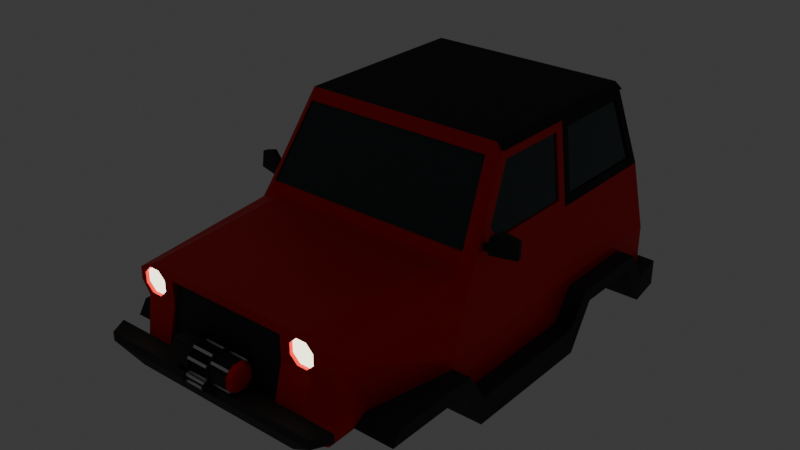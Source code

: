 # Source: Truck.blend  (saved by Blender 5.1.30; exported with 4.5.12 LTS)
import bpy
from mathutils import Matrix  # noqa: F401  (used for matrix-valued properties, if any)

bpy.ops.wm.read_factory_settings(use_empty=True)
scene = bpy.context.scene
scene.name = 'Scene'

# ---- collections
col_collection = bpy.data.collections.new('Collection'); scene.collection.children.link(col_collection)

# ---- materials (node trees are filled in below, after node groups)
mat_truck_body = bpy.data.materials.new('Truck body')
mat_truck_body.alpha_threshold = 0.0
mat_truck_body.use_backface_culling_lightprobe_volume = False
mat_truck_body.roughness = 0.5
mat_truck_body.line_color = (0.0, 0.0, 0.0, 1.0)
mat_truck_window = bpy.data.materials.new('Truck window')
mat_truck_skirt = bpy.data.materials.new('Truck skirt')
mat_truck_roof = bpy.data.materials.new('Truck Roof')
mat_light = bpy.data.materials.new('Light')
mat_back_light = bpy.data.materials.new('Back light')
mat_white_metal = bpy.data.materials.new('White Metal')
mat_rope = bpy.data.materials.new('Rope')

# ---- material node trees
mat_truck_body.use_nodes = True; mat_truck_body.node_tree.nodes.clear()
_N = mat_truck_body.node_tree.nodes; _L = mat_truck_body.node_tree.links
n0 = _N.new('ShaderNodeOutputMaterial'); n0.name = 'Material Output'; n0.location = (200, 100)
n1 = _N.new('ShaderNodeBsdfPrincipled'); n1.name = 'Principled BSDF'; n1.location = (-200, 100)
n1.inputs[0].default_value = (0.8, 0.004339, 0.006705, 1.0)
n1.inputs[1].default_value = 0.4
n1.inputs[3].default_value = 1.45
_L.new(n1.outputs[0], n0.inputs[0])
n0.is_active_output = True
mat_truck_window.use_nodes = True; mat_truck_window.node_tree.nodes.clear()
_N = mat_truck_window.node_tree.nodes; _L = mat_truck_window.node_tree.links
n0 = _N.new('ShaderNodeBsdfPrincipled'); n0.name = 'Principled BSDF'; n0.location = (-200, 100)
n0.inputs[0].default_value = (0.008014, 0.03101, 0.03501, 1.0)
n0.inputs[2].default_value = 0.0
n1 = _N.new('ShaderNodeOutputMaterial'); n1.name = 'Material Output'; n1.location = (200, 100)
_L.new(n0.outputs[0], n1.inputs[0])
n1.is_active_output = True
mat_truck_skirt.use_nodes = True; mat_truck_skirt.node_tree.nodes.clear()
_N = mat_truck_skirt.node_tree.nodes; _L = mat_truck_skirt.node_tree.links
n0 = _N.new('ShaderNodeBsdfPrincipled'); n0.name = 'Principled BSDF'; n0.location = (-200, 100)
n0.inputs[0].default_value = (0.02889, 0.02889, 0.02889, 1.0)
n0.inputs[2].default_value = 0.8
n1 = _N.new('ShaderNodeOutputMaterial'); n1.name = 'Material Output'; n1.location = (200, 100)
_L.new(n0.outputs[0], n1.inputs[0])
n1.is_active_output = True
mat_truck_roof.use_nodes = True; mat_truck_roof.node_tree.nodes.clear()
_N = mat_truck_roof.node_tree.nodes; _L = mat_truck_roof.node_tree.links
n0 = _N.new('ShaderNodeBsdfPrincipled'); n0.name = 'Principled BSDF'; n0.location = (-200, 100)
n0.inputs[0].default_value = (0.003936, 0.003936, 0.003936, 1.0)
n0.inputs[2].default_value = 0.75
n1 = _N.new('ShaderNodeOutputMaterial'); n1.name = 'Material Output'; n1.location = (200, 100)
_L.new(n0.outputs[0], n1.inputs[0])
n1.is_active_output = True
mat_light.use_nodes = True; mat_light.node_tree.nodes.clear()
_N = mat_light.node_tree.nodes; _L = mat_light.node_tree.links
n0 = _N.new('ShaderNodeBsdfPrincipled'); n0.name = 'Principled BSDF'; n0.location = (-200, 100)
n0.inputs[0].default_value = (1.0, 0.9647, 0.7011, 1.0)
n0.inputs[27].default_value = (1.0, 0.9647, 0.7011, 1.0)
n0.inputs[28].default_value = 3.0
n1 = _N.new('ShaderNodeOutputMaterial'); n1.name = 'Material Output'; n1.location = (200, 100)
_L.new(n0.outputs[0], n1.inputs[0])
n1.is_active_output = True
mat_back_light.use_nodes = True; mat_back_light.node_tree.nodes.clear()
_N = mat_back_light.node_tree.nodes; _L = mat_back_light.node_tree.links
n0 = _N.new('ShaderNodeBsdfPrincipled'); n0.name = 'Principled BSDF'; n0.location = (-200, 100)
n0.inputs[0].default_value = (0.2356, 0.002182, 0.0009379, 1.0)
n0.inputs[27].default_value = (0.402, 0.0, 0.0, 1.0)
n0.inputs[28].default_value = 2.5
n1 = _N.new('ShaderNodeOutputMaterial'); n1.name = 'Material Output'; n1.location = (200, 100)
_L.new(n0.outputs[0], n1.inputs[0])
n1.is_active_output = True
mat_white_metal.use_nodes = True; mat_white_metal.node_tree.nodes.clear()
_N = mat_white_metal.node_tree.nodes; _L = mat_white_metal.node_tree.links
n0 = _N.new('ShaderNodeBsdfPrincipled'); n0.name = 'Principled BSDF'; n0.location = (-200, 100)
n0.inputs[1].default_value = 1.0
n1 = _N.new('ShaderNodeOutputMaterial'); n1.name = 'Material Output'; n1.location = (200, 100)
_L.new(n0.outputs[0], n1.inputs[0])
n1.is_active_output = True
mat_rope.use_nodes = True; mat_rope.node_tree.nodes.clear()
_N = mat_rope.node_tree.nodes; _L = mat_rope.node_tree.links
n0 = _N.new('ShaderNodeBsdfPrincipled'); n0.name = 'Principled BSDF'; n0.location = (-200, 100)
n0.inputs[0].default_value = (0.0, 0.0, 0.0, 1.0)
n0.inputs[2].default_value = 0.8
n1 = _N.new('ShaderNodeOutputMaterial'); n1.name = 'Material Output'; n1.location = (200, 100)
n2 = _N.new('ShaderNodeTexWave'); n2.name = 'Wave Texture'; n2.location = (-748, 101)
n2.width = 160
n2.inputs[1].default_value = 10.0
n2.inputs[3].default_value = 0.0
n3 = _N.new('ShaderNodeBump'); n3.name = 'Bump'; n3.location = (-475, 51)
_L.new(n2.outputs[1], n3.inputs[3])
_L.new(n3.outputs[0], n0.inputs[5])
_L.new(n0.outputs[0], n1.inputs[0])
n1.is_active_output = True

# ---- world
world_world = bpy.data.worlds.new('World'); scene.world = world_world
world_world.use_nodes = True; world_world.node_tree.nodes.clear()
_N = world_world.node_tree.nodes; _L = world_world.node_tree.links
n0 = _N.new('ShaderNodeOutputWorld'); n0.name = 'World Output'; n0.location = (200, 100)
n1 = _N.new('ShaderNodeBackground'); n1.name = 'Background'; n1.location = (-200, 100)
n1.inputs[0].default_value = (0.05088, 0.05088, 0.05088, 1.0)
_L.new(n1.outputs[0], n0.inputs[0])
n0.is_active_output = True
world_world.color = (0.05088, 0.05088, 0.05088)
world_world.sun_shadow_jitter_overblur = 0.0

# ---- meshes
me_truck_body = bpy.data.meshes.new('Truck body')
me_truck_body.from_pydata([(0.75, 1.25, -0.3994), (0.5, -1.25, -0.1744), (0.5579, -0.03327, 0.7954), (0.7034, 1.25, 0.005646), (0.5, -1.25, -0.02435), (0.75, 0.4, -0.3994), (0.75, 1.1, -0.3994), (0.545, -1.125, -0.2494), (0.75, -0.4, -0.3994), (0.75, 0.95, -0.1494), (0.75, 0.55, -0.1494), (0.625, -0.95, -0.1494), (0.75, -0.55, -0.1494), (0.45, 0.4, -0.3994), (0.45, 1.1, -0.3994), (0.45, -1.125, -0.2494), (0.45, -0.4, -0.3994), (0.45, 0.95, -0.1494), (0.45, 0.55, -0.1494), (0.45, -0.95, -0.1494), (0.5601, -0.55, -0.1494), (0.75, 0.55, -0.02435), (0.75, -0.5, -0.02435), (0.75, 1.25, -0.2494), (0.0, 1.25, -0.3994), (0.0, -1.25, -0.1744), (0.0, 1.1, 0.8506), (0.0, 1.25, 0.3506), (0.0, -1.2, 0.3506), (0.0, -0.3, 0.3506), (0.0, 0.4, -0.3994), (0.0, -1.25, -0.02435), (0.0, 1.25, -0.07435), (0.0, -0.4, -0.3994), (0.0, -1.125, -0.2494), (0.0, 1.25, -0.2494), (0.75, -0.5, -0.07435), (0.75, 0.5, -0.07435), (0.75, 1.115, -0.2494), (0.75, 1.0, -0.07435), (0.75, 0.385, -0.2494), (0.75, -0.385, -0.2494), (0.65, -1.0, -0.07436), (0.8207, 1.321, -0.2494), (0.8207, 1.321, -0.3994), (0.5, -1.35, -0.02435), (0.5, -1.3, -0.1744), (0.0, -1.3, -0.1744), (0.85, 1.1, -0.3994), (0.85, -0.4, -0.3994), (0.85, 0.4, -0.3994), (0.625, -1.049, -0.1494), (0.85, 0.95, -0.1494), (0.85, 0.55, -0.1494), (0.85, -0.95, -0.1494), (0.85, -0.55, -0.1494), (0.85, 0.5, -0.07435), (0.0, 1.35, -0.2494), (0.0, 1.35, -0.3994), (0.0, -1.35, -0.02435), (0.85, -0.5, -0.07435), (0.85, 1.115, -0.2494), (0.85, 1.0, -0.07435), (0.85, 0.385, -0.2494), (0.85, -0.385, -0.2494), (0.85, -1.0, -0.07436), (0.85, -1.049, -0.1494), (0.65, -1.35, -0.02435), (0.7, -1.25, -0.02435), (0.65, -1.35, -0.07435), (0.7, -1.25, -0.07435), (0.65, -1.0, -0.02435), (0.625, -1.049, -0.02435), (0.545, -1.125, -0.02435), (0.35, -1.3, -0.1744), (0.35, -1.25, -0.1744), (0.45, -0.95, -0.2994), (0.0, -0.95, -0.2994), (-3.725e-09, -0.02572, 0.8078), (3.725e-09, -0.2743, 0.4001), (0.5289, -1.2, 0.1625), (0.475, -1.2, 0.3506), (0.575, -1.2, 0.2979), (0.5456, -0.3, 0.3506), (0.7051, -0.3546, 0.1982), (0.656, -0.1084, 0.4773), (0.6182, -0.2743, 0.4001), (0.6504, -0.316, 0.3206), (0.6447, -0.9996, 0.1687), (0.0, -1.2, 0.2996), (0.575, -1.2, 0.2302), (0.6244, -1.1, 0.1656), (0.5, -1.35, -0.07435), (0.0, -1.35, -0.07435), (0.0, 1.113, 0.8078), (0.6138, 1.076, 0.7583), (0.0, 0.55, 0.8506), (0.585, 1.1, 0.8506), (0.6676, 1.183, 0.4001), (0.6676, 0.577, 0.4001), (0.585, 0.55, 0.8506), (0.6064, 0.03175, 0.8078), (0.6138, 0.5953, 0.7583), (0.6164, 0.5478, 0.8078), (0.6164, 1.123, 0.8078), (0.0, 1.123, 0.8078), (0.5631, 1.127, 0.7599), (0.6173, 1.236, 0.3985), (0.6064, 1.113, 0.8078), (0.675, 1.25, 0.3506), (-3.725e-09, 1.127, 0.7599), (3.725e-09, 1.236, 0.3985), (0.6676, -0.06586, 0.4001), (0.6676, 0.4768, 0.4001), (0.6064, 0.5478, 0.8078), (-3.5e-09, -0.03323, 0.7955), (-1.863e-09, 0.01928, 0.8506), (0.585, 0.01928, 0.8506), (0.6508, -0.2685, 0.3849), (0.5916, -0.00873, 0.8078), (0.5571, -0.02572, 0.8078), (0.675, -0.2521, 0.3506), (0.675, 0.5244, 0.3506), (0.675, -0.09555, 0.3506), (0.6558, -0.1659, 0.4784), (0.6138, 0.4952, 0.7583), (0.6138, 0.06022, 0.7583), (0.6164, 0.03175, 0.8078), (0.0, 1.25, 0.1919), (0.7051, 0.5347, 0.2002), (0.6705, 1.25, 0.1702), (0.6038, 1.076, 0.7583), (0.6576, 1.183, 0.4001), (0.6576, 0.577, 0.4001), (0.6038, 0.5953, 0.7583), (0.6038, 0.06022, 0.7583), (0.6038, 0.4952, 0.7583), (0.6576, 0.4768, 0.4001), (0.6576, -0.06586, 0.4001), (0.646, -0.1084, 0.4773), (-3.5e-09, -0.02323, 0.7955), (3.725e-09, -0.2643, 0.4001), (0.5579, -0.02327, 0.7954), (0.6182, -0.2643, 0.4001), (3.725e-09, 1.226, 0.3985), (-3.725e-09, 1.117, 0.7599), (0.5631, 1.117, 0.7599), (0.6173, 1.226, 0.3985), (0.35, -1.2, 0.2989), (0.35, -1.2, 0.1653), (0.35, -1.25, -0.02435), (0.35, -1.215, -0.02435), (0.0, -1.215, -0.02435), (0.35, -1.17, 0.2989), (0.0, -1.17, 0.2996), (0.35, -1.35, -0.02435), (0.3485, -1.35, -0.07435), (0.5037, -1.2, 0.3199), (0.4463, -1.2, 0.3199), (0.4057, -1.2, 0.2793), (0.4057, -1.2, 0.2219), (0.4463, -1.2, 0.1814), (0.5037, -1.2, 0.1814), (0.5443, -1.2, 0.2219), (0.5443, -1.2, 0.2793), (0.475, -1.195, 0.2849), (0.4407, -1.195, 0.2506), (0.475, -1.195, 0.2164), (0.5093, -1.195, 0.2506), (0.4463, -1.18, 0.3199), (0.5037, -1.18, 0.3199), (0.4057, -1.18, 0.2793), (0.4057, -1.18, 0.2219), (0.4463, -1.18, 0.1814), (0.5037, -1.18, 0.1814), (0.5443, -1.18, 0.2219), (0.5443, -1.18, 0.2793), (0.6946, -0.1738, 0.3848), (0.6946, -0.1738, 0.4328), (0.6895, -0.1545, 0.3848), (0.6895, -0.1545, 0.4328), (0.6645, -0.1593, 0.4204), (0.6694, -0.1793, 0.3881), (0.6694, -0.1593, 0.3881), (0.6645, -0.1793, 0.4204), (0.6977, -0.142, 0.3856), (0.6972, -0.1835, 0.3744), (0.8209, -0.109, 0.4577), (0.8209, -0.109, 0.3856), (0.8421, -0.1447, 0.3744), (0.8395, -0.135, 0.4657), (0.6977, -0.142, 0.4524), (0.7433, -0.1298, 0.4859), (0.7473, -0.1515, 0.4984), (0.6946, -0.1738, 0.4582), (0.8318, -0.106, 0.4657), (0.8318, -0.106, 0.3744), (0.6869, -0.1449, 0.3744), (0.6869, -0.1449, 0.4582), (0.7416, -0.1302, 0.4984), (0.8222, -0.1138, 0.4577), (0.8222, -0.1138, 0.3856), (0.699, -0.1468, 0.3856), (0.699, -0.1468, 0.4524), (0.7446, -0.1346, 0.4859), (0.7051, 1.25, 0.2002), (0.75, 1.25, -0.02435), (0.5699, 1.25, 0.1702), (0.5699, 1.25, 0.005646), (0.225, 1.25, 0.196), (0.225, 1.25, -0.07435), (0.628, 1.245, 0.0879), (0.5699, 1.23, 0.1702), (0.5699, 1.23, 0.005646), (0.6705, 1.23, 0.1702), (0.7034, 1.23, 0.005646)], [], [(130, 3, 215, 214), (13, 5, 8, 16), (24, 14, 13, 30), (8, 12, 20, 16), (6, 9, 17, 14), (14, 17, 18, 13), (16, 20, 19, 76), (9, 10, 18, 17), (10, 5, 13, 18), (11, 51, 7), (12, 11, 19, 20), (33, 30, 13, 16), (38, 39, 62, 61), (36, 41, 40, 37), (23, 35, 32, 210), (16, 76, 77, 33), (11, 12, 55, 54), (2, 115, 140, 142), (7, 51, 72, 73), (8, 5, 50, 49), (6, 0, 44, 48), (23, 38, 61, 43), (24, 35, 57, 58), (42, 51, 66, 65), (4, 150, 155, 45), (58, 57, 43, 44), (62, 56, 53, 52), (46, 92, 156, 74), (55, 60, 65, 54), (60, 55, 49, 64), (64, 49, 50, 63), (63, 50, 53, 56), (54, 65, 66), (1, 7, 73, 4), (52, 48, 61, 62), (61, 48, 44, 43), (12, 8, 49, 55), (39, 37, 56, 62), (9, 6, 48, 52), (37, 40, 63, 56), (10, 9, 52, 53), (35, 23, 43, 57), (40, 41, 64, 63), (5, 10, 53, 50), (0, 24, 58, 44), (41, 36, 60, 64), (25, 75, 74, 47), (36, 42, 65, 60), (11, 54, 66, 51), (4, 45, 67, 68), (68, 67, 69, 70), (1, 4, 68, 70), (45, 92, 69, 67), (46, 1, 70, 69), (72, 51, 42, 71), (71, 42, 36, 22), (1, 75, 15, 7), (15, 75, 25, 34), (74, 75, 1, 46), (76, 19, 15), (77, 76, 15, 34), (7, 15, 19, 11), (83, 87, 86), (83, 81, 82, 87), (87, 82, 88, 84), (83, 29, 28, 81), (22, 84, 88), (4, 80, 149, 150), (86, 79, 29, 83), (73, 80, 4), (88, 82, 90, 91), (148, 89, 154, 153), (71, 88, 91, 72), (72, 91, 73), (31, 150, 151, 152), (91, 90, 80), (69, 92, 46), (93, 156, 155, 59), (106, 107, 147, 146), (97, 26, 96, 100), (109, 122, 129, 205), (122, 123, 84, 129), (98, 95, 131, 132), (103, 104, 97, 100), (114, 108, 104, 103), (94, 26, 105), (104, 105, 26, 97), (108, 94, 105, 104), (95, 98, 109, 108), (98, 99, 122, 109), (102, 95, 108, 114), (99, 102, 114, 122), (107, 106, 108, 109), (111, 107, 109, 27), (106, 110, 94, 108), (102, 99, 133, 134), (119, 120, 2), (2, 86, 118, 119), (119, 118, 124, 101), (86, 87, 118), (87, 84, 118), (121, 123, 183, 182), (117, 119, 101), (78, 120, 117, 116), (2, 120, 78, 115), (121, 84, 123), (118, 84, 121, 124), (120, 119, 117), (113, 112, 123, 122), (125, 113, 122, 114), (85, 126, 101, 124), (112, 85, 124, 123), (126, 125, 114, 101), (103, 100, 117, 127), (114, 103, 127, 101), (101, 127, 117), (117, 100, 96, 116), (113, 125, 136, 137), (205, 209, 109), (129, 84, 22, 21), (205, 129, 21, 206), (37, 39, 206, 21), (21, 22, 36, 37), (206, 39, 38, 23), (88, 71, 22), (73, 91, 80), (132, 131, 134, 133), (139, 138, 137), (137, 136, 135, 139), (125, 126, 135, 136), (126, 85, 139, 135), (99, 98, 132, 133), (85, 112, 138, 139), (112, 113, 137, 138), (95, 102, 134, 131), (143, 142, 140, 141), (86, 2, 142, 143), (79, 86, 143, 141), (144, 145, 146, 147), (107, 111, 144, 147), (110, 106, 146, 145), (24, 0, 6, 14), (82, 81, 157), (150, 149, 151), (149, 153, 151), (151, 153, 154, 152), (81, 28, 89, 148), (153, 149, 148), (155, 150, 31, 59), (155, 156, 92, 45), (74, 156, 93, 47), (164, 82, 157), (90, 82, 164, 163), (80, 90, 163, 162), (161, 160, 149), (158, 148, 159), (148, 149, 160, 159), (161, 149, 80, 162), (157, 81, 158), (81, 148, 158), (162, 163, 175, 174), (165, 166, 167, 168), (160, 161, 173, 172), (158, 159, 171, 169), (163, 164, 176, 175), (161, 162, 174, 173), (159, 160, 172, 171), (157, 158, 169, 170), (164, 157, 170, 176), (165, 170, 169), (166, 165, 169, 171), (166, 171, 172), (167, 166, 172, 173), (167, 173, 174), (168, 167, 174, 175), (168, 175, 176), (165, 168, 176, 170), (177, 179, 197, 186), (177, 178, 184, 182), (180, 181, 184, 178), (182, 183, 179, 177), (183, 181, 180, 179), (183, 123, 181), (124, 181, 123), (181, 124, 184), (124, 121, 184), (182, 184, 121), (196, 195, 190, 189), (186, 197, 196, 189), (198, 194, 193, 199), (192, 187, 200, 204), (179, 180, 198, 197), (199, 193, 190, 195), (180, 178, 194, 198), (193, 194, 190), (178, 177, 186, 194), (190, 194, 186, 189), (188, 187, 195, 196), (191, 185, 197, 198), (185, 188, 196, 197), (192, 191, 198, 199), (187, 192, 199, 195), (202, 203, 200, 201), (188, 185, 202, 201), (187, 188, 201, 200), (191, 192, 204, 203), (185, 191, 203, 202), (200, 203, 204), (3, 130, 205, 206), (32, 128, 209, 210), (210, 209, 207, 208), (208, 3, 206, 210), (207, 209, 205, 130), (109, 209, 128, 27), (210, 206, 23), (208, 207, 212, 213), (207, 130, 214, 212), (3, 208, 213, 215), (211, 213, 212), (211, 214, 215), (211, 215, 213), (211, 212, 214)])
me_truck_body.polygons.foreach_set('material_index', [0, 2, 2, 2, 2, 2, 2, 2, 2, 2, 2, 2, 2, 0, 0, 2, 2, 0, 0, 2, 2, 2, 0, 2, 2, 2, 2, 2, 2, 2, 2, 2, 2, 0, 2, 2, 2, 2, 2, 2, 2, 2, 2, 2, 2, 2, 2, 2, 2, 2, 2, 2, 2, 2, 0, 0, 2, 2, 2, 2, 2, 2, 0, 0, 0, 0, 0, 0, 0, 0, 0, 0, 0, 0, 2, 0, 2, 2, 3, 3, 0, 0, 3, 3, 3, 0, 3, 3, 3, 3, 3, 3, 3, 3, 3, 3, 0, 0, 0, 0, 0, 0, 0, 0, 0, 0, 0, 0, 0, 0, 0, 0, 0, 3, 3, 3, 3, 0, 0, 0, 0, 0, 0, 0, 0, 0, 1, 1, 1, 0, 0, 3, 0, 0, 3, 1, 0, 0, 1, 3, 3, 2, 0, 0, 0, 2, 0, 0, 2, 2, 2, 0, 0, 0, 0, 0, 0, 0, 0, 0, 0, 4, 0, 0, 0, 0, 0, 0, 0, 4, 4, 4, 4, 4, 4, 4, 4, 2, 2, 2, 2, 2, 0, 0, 0, 0, 0, 2, 2, 2, 2, 2, 2, 2, 2, 2, 2, 2, 2, 2, 2, 2, 1, 2, 2, 2, 2, 1, 0, 0, 0, 0, 0, 0, 0, 0, 0, 0, 5, 5, 5, 5])
_uv = me_truck_body.uv_layers.new(name='UVMap')
_uv.uv.foreach_set('vector', [0.4699, 0.4947, 0.4425, 0.4948, 0.4425, 0.4948, 0.4699, 0.4947, 0.375, 0.5766, 0.375, 0.5766, 0.375, 0.6592, 0.375, 0.6592, 0.375, 0.375, 0.375, 0.5136, 0.375, 0.5766, 0.375, 0.375, 0.375, 0.6592, 0.4104, 0.6787, 0.4104, 0.6787, 0.375, 0.6592, 0.375, 0.5136, 0.4096, 0.5319, 0.4096, 0.5319, 0.375, 0.5136, 0.375, 0.5136, 0.4096, 0.5319, 0.4096, 0.5571, 0.375, 0.5766, 0.375, 0.6592, 0.4104, 0.6787, 0.4104, 0.7155, 0.375, 0.7187, 0.4096, 0.5319, 0.4096, 0.5571, 0.4096, 0.5571, 0.4096, 0.5319, 0.4096, 0.5571, 0.375, 0.5766, 0.375, 0.5766, 0.4096, 0.5571, 0.4104, 0.7155, 0.3962, 0.7233, 0.375, 0.7349, 0.4104, 0.6787, 0.4104, 0.7155, 0.4104, 0.7155, 0.4104, 0.6787, 0.375, 0.375, 0.375, 0.375, 0.375, 0.5766, 0.375, 0.6592, 0.3969, 0.5148, 0.4247, 0.5302, 0.4247, 0.5302, 0.3969, 0.5148, 0.4231, 0.6793, 0.3914, 0.6606, 0.3911, 0.5747, 0.4096, 0.5625, 0.3997, 0.5, 0.3997, 0.375, 0.4375, 0.375, 0.4375, 0.4375, 0.375, 0.6592, 0.375, 0.7187, 0.375, 0.375, 0.375, 0.375, 0.4104, 0.7155, 0.4104, 0.6787, 0.4104, 0.6787, 0.4104, 0.7155, 0.6112, 0.6049, 0.6112, 0.3953, 0.6112, 0.3953, 0.6112, 0.6049, 0.0, 0.0, 0.4112, 0.7254, 0.4375, 0.7313, 0.4375, 0.7374, 0.375, 0.6592, 0.375, 0.5766, 0.375, 0.5766, 0.375, 0.6592, 0.375, 0.5136, 0.375, 0.5, 0.375, 0.5, 0.375, 0.5136, 0.3997, 0.5, 0.3969, 0.5148, 0.3969, 0.5148, 0.3997, 0.5, 0.0, 0.0, 0.0, 0.0, 0.0, 0.0, 0.0, 0.0, 0.4231, 0.718, 0.4112, 0.7254, 0.4112, 0.7254, 0.4231, 0.718, 0.397, 0.75, 0.397, 0.8125, 0.397, 0.7875, 0.397, 0.75, 0.375, 0.375, 0.3997, 0.375, 0.3997, 0.5, 0.375, 0.5, 0.4247, 0.5302, 0.4096, 0.5625, 0.4096, 0.5571, 0.4096, 0.5319, 0.375, 0.75, 0.3897, 0.75, 0.3897, 0.7879, 0.375, 0.7812, 0.4104, 0.6787, 0.4231, 0.6793, 0.4231, 0.718, 0.4104, 0.7155, 0.4231, 0.6793, 0.4104, 0.6787, 0.375, 0.6592, 0.3914, 0.6606, 0.3914, 0.6606, 0.375, 0.6592, 0.375, 0.5766, 0.3911, 0.5747, 0.3911, 0.5747, 0.375, 0.5766, 0.4096, 0.5571, 0.4096, 0.5625, 0.4104, 0.7155, 0.4231, 0.718, 0.4112, 0.7254, 0.375, 0.75, 0.375, 0.7349, 0.3953, 0.7354, 0.397, 0.75, 0.4096, 0.5319, 0.375, 0.5136, 0.3969, 0.5148, 0.4247, 0.5302, 0.3969, 0.5148, 0.375, 0.5136, 0.375, 0.5, 0.3997, 0.5, 0.4104, 0.6787, 0.375, 0.6592, 0.375, 0.6592, 0.4104, 0.6787, 0.4247, 0.5302, 0.4096, 0.5625, 0.4096, 0.5625, 0.4247, 0.5302, 0.4096, 0.5319, 0.375, 0.5136, 0.375, 0.5136, 0.4096, 0.5319, 0.4096, 0.5625, 0.3911, 0.5747, 0.3911, 0.5747, 0.4096, 0.5625, 0.4096, 0.5571, 0.4096, 0.5319, 0.4096, 0.5319, 0.4096, 0.5571, 0.3997, 0.375, 0.3997, 0.5, 0.3997, 0.5, 0.3997, 0.375, 0.3911, 0.5747, 0.3914, 0.6606, 0.3914, 0.6606, 0.3911, 0.5747, 0.375, 0.5766, 0.4096, 0.5571, 0.4096, 0.5571, 0.375, 0.5766, 0.375, 0.5, 0.375, 0.375, 0.375, 0.375, 0.375, 0.5, 0.3914, 0.6606, 0.4231, 0.6793, 0.4231, 0.6793, 0.3914, 0.6606, 0.375, 0.375, 0.375, 0.6562, 0.375, 0.6562, 0.375, 0.375, 0.4231, 0.6793, 0.4231, 0.718, 0.4231, 0.718, 0.4231, 0.6793, 0.4104, 0.7155, 0.4104, 0.7155, 0.4112, 0.7254, 0.4112, 0.7254, 0.397, 0.75, 0.397, 0.75, 0.397, 0.75, 0.397, 0.75, 0.397, 0.75, 0.397, 0.75, 0.375, 0.75, 0.375, 0.75, 0.375, 0.75, 0.397, 0.75, 0.397, 0.75, 0.375, 0.75, 0.397, 0.75, 0.3897, 0.75, 0.375, 0.75, 0.397, 0.75, 0.375, 0.75, 0.375, 0.75, 0.375, 0.75, 0.375, 0.75, 0.4375, 0.7313, 0.4112, 0.7254, 0.4231, 0.718, 0.4375, 0.7267, 0.4375, 0.7267, 0.4231, 0.718, 0.4231, 0.6793, 0.4375, 0.68, 0.375, 0.75, 0.375, 0.6562, 0.375, 0.7349, 0.375, 0.7349, 0.375, 0.7349, 0.375, 0.6562, 0.375, 0.375, 0.375, 0.375, 0.375, 0.6562, 0.375, 0.6562, 0.375, 0.75, 0.375, 0.75, 0.375, 0.7187, 0.4104, 0.7155, 0.375, 0.7349, 0.375, 0.375, 0.375, 0.7187, 0.375, 0.7349, 0.375, 0.375, 0.375, 0.7349, 0.375, 0.7349, 0.4104, 0.7155, 0.4104, 0.7155, 0.5, 0.5863, 0.5, 0.6241, 0.5107, 0.6059, 0.5, 0.5863, 0.5, 0.7178, 0.4985, 0.752, 0.5, 0.6241, 0.5, 0.6241, 0.4985, 0.752, 0.4849, 0.7266, 0.4872, 0.6405, 0.5, 0.5863, 0.5, 0.375, 0.5, 0.375, 0.5, 0.7178, 0.4375, 0.68, 0.4872, 0.6405, 0.4849, 0.7266, 0.4375, 0.75, 0.4842, 0.75, 0.4765, 0.816, 0.4375, 0.8125, 0.5107, 0.6059, 0.5107, 0.394, 0.5, 0.375, 0.5, 0.5863, 0.4375, 0.7374, 0.4842, 0.75, 0.4375, 0.75, 0.4849, 0.7266, 0.4985, 0.752, 0.4913, 0.751, 0.4845, 0.7383, 0.4945, 0.8215, 0.4915, 0.875, 0.4915, 0.875, 0.4945, 0.8215, 0.4375, 0.7267, 0.4849, 0.7266, 0.4845, 0.7383, 0.4375, 0.7313, 0.4375, 0.7313, 0.4845, 0.7383, 0.4375, 0.7374, 0.397, 0.875, 0.397, 0.8125, 0.397, 0.8125, 0.397, 0.875, 0.4845, 0.7383, 0.4913, 0.751, 0.4842, 0.75, 0.375, 0.75, 0.3897, 0.75, 0.375, 0.75, 0.3897, 0.875, 0.3897, 0.7879, 0.397, 0.7875, 0.397, 0.875, 0.6023, 0.4899, 0.512, 0.4904, 0.512, 0.4904, 0.6023, 0.4899, 0.625, 0.5, 0.75, 0.5, 0.75, 0.5625, 0.625, 0.5625, 0.5, 0.5, 0.5, 0.5585, 0.4749, 0.5631, 0.4749, 0.5, 0.5, 0.5585, 0.5, 0.6166, 0.4872, 0.6405, 0.4749, 0.5631, 0.5124, 0.5044, 0.6019, 0.5052, 0.6019, 0.5052, 0.5124, 0.5044, 0.6143, 0.5622, 0.6143, 0.5, 0.625, 0.5, 0.625, 0.5625, 0.6143, 0.5622, 0.6143, 0.5, 0.6143, 0.5, 0.6143, 0.5622, 0.0, 0.0, 0.0, 0.0, 0.0, 0.0, 0.6143, 0.5, 0.6143, 0.375, 0.625, 0.375, 0.625, 0.5, 0.6143, 0.5, 0.6143, 0.375, 0.6143, 0.375, 0.6143, 0.5, 0.6019, 0.5052, 0.5124, 0.5044, 0.5, 0.5, 0.6143, 0.5, 0.5124, 0.5044, 0.5124, 0.5546, 0.5, 0.5585, 0.5, 0.5, 0.6019, 0.5567, 0.6019, 0.5052, 0.6143, 0.5, 0.6143, 0.5622, 0.5124, 0.5546, 0.6019, 0.5567, 0.6143, 0.5622, 0.5, 0.5585, 0.512, 0.4904, 0.6023, 0.4899, 0.6143, 0.5, 0.5, 0.5, 0.512, 0.3845, 0.512, 0.4904, 0.5, 0.5, 0.5, 0.375, 0.6023, 0.4899, 0.6023, 0.3851, 0.6143, 0.375, 0.6143, 0.5, 0.6019, 0.5567, 0.5124, 0.5546, 0.5124, 0.5546, 0.6019, 0.5567, 0.605, 0.6235, 0.6143, 0.6063, 0.611, 0.6049, 0.611, 0.6049, 0.5115, 0.6109, 0.5236, 0.6246, 0.5989, 0.6231, 0.5989, 0.6231, 0.5236, 0.6246, 0.5319, 0.6201, 0.6006, 0.6208, 0.5107, 0.6059, 0.5, 0.6241, 0.5143, 0.6247, 0.5, 0.6241, 0.4872, 0.6405, 0.5143, 0.6247, 0.5027, 0.6336, 0.5116, 0.621, 0.1921, 0.5, 0.1897, 0.75, 0.6068, 0.625, 0.603, 0.6235, 0.6143, 0.6209, 0.6143, 0.3953, 0.6143, 0.6063, 0.6143, 0.625, 0.6143, 0.3953, 0.6112, 0.6049, 0.6143, 0.6063, 0.6143, 0.3953, 0.6112, 0.3953, 0.5027, 0.6336, 0.4872, 0.6405, 0.5116, 0.621, 0.5143, 0.6247, 0.4872, 0.6405, 0.5027, 0.6336, 0.5157, 0.6279, 0.6143, 0.6063, 0.605, 0.6235, 0.6143, 0.625, 0.5121, 0.5637, 0.5119, 0.6138, 0.5, 0.6166, 0.5, 0.5585, 0.601, 0.5671, 0.5121, 0.5637, 0.5, 0.5585, 0.6143, 0.5622, 0.5307, 0.6169, 0.5919, 0.6141, 0.6019, 0.6194, 0.5319, 0.6201, 0.5119, 0.6138, 0.5307, 0.6169, 0.5319, 0.6201, 0.5, 0.6166, 0.5919, 0.6141, 0.601, 0.5671, 0.6143, 0.5622, 0.6019, 0.6194, 0.6143, 0.5622, 0.625, 0.5625, 0.625, 0.5625, 0.6143, 0.5622, 0.6143, 0.5622, 0.6143, 0.5622, 0.6143, 0.5622, 0.6143, 0.5622, 0.6143, 0.5622, 0.6143, 0.5622, 0.6304, 0.5625, 0.6304, 0.5625, 0.625, 0.5625, 0.75, 0.5625, 0.75, 0.5625, 0.5121, 0.5637, 0.601, 0.5671, 0.601, 0.5671, 0.5121, 0.5637, 0.4749, 0.5, 0.4749, 0.4375, 0.5, 0.5, 0.4749, 0.5631, 0.4872, 0.6405, 0.4375, 0.68, 0.4375, 0.57, 0.4749, 0.5, 0.4749, 0.5631, 0.4375, 0.57, 0.4375, 0.5, 0.4096, 0.5625, 0.4247, 0.5302, 0.4375, 0.5, 0.4375, 0.57, 0.4375, 0.57, 0.4375, 0.68, 0.4231, 0.6793, 0.4096, 0.5625, 0.4375, 0.5, 0.4247, 0.5302, 0.3969, 0.5148, 0.3997, 0.5, 0.4849, 0.7266, 0.4375, 0.7267, 0.4375, 0.68, 0.4375, 0.7374, 0.4845, 0.7383, 0.4842, 0.75, 0.5124, 0.5044, 0.6019, 0.5052, 0.6019, 0.5567, 0.5124, 0.5546, 0.5307, 0.6169, 0.5119, 0.6138, 0.5121, 0.5637, 0.5121, 0.5637, 0.601, 0.5671, 0.5919, 0.6141, 0.5307, 0.6169, 0.601, 0.5671, 0.5919, 0.6141, 0.5919, 0.6141, 0.601, 0.5671, 0.5919, 0.6141, 0.5307, 0.6169, 0.5307, 0.6169, 0.5919, 0.6141, 0.5124, 0.5546, 0.5124, 0.5044, 0.5124, 0.5044, 0.5124, 0.5546, 0.5307, 0.6169, 0.5119, 0.6138, 0.5119, 0.6138, 0.5307, 0.6169, 0.5119, 0.6138, 0.5121, 0.5637, 0.5121, 0.5637, 0.5119, 0.6138, 0.6019, 0.5052, 0.6019, 0.5567, 0.6019, 0.5567, 0.6019, 0.5052, 0.5107, 0.6059, 0.6111, 0.6046, 0.6112, 0.3953, 0.5107, 0.394, 0.5115, 0.6109, 0.611, 0.6049, 0.611, 0.6049, 0.5115, 0.6109, 0.5107, 0.394, 0.5107, 0.6059, 0.5107, 0.6059, 0.5107, 0.394, 0.512, 0.3845, 0.6023, 0.3851, 0.6023, 0.4899, 0.512, 0.4904, 0.512, 0.4904, 0.512, 0.3845, 0.512, 0.3845, 0.512, 0.4904, 0.6023, 0.3851, 0.6023, 0.4899, 0.6023, 0.4899, 0.6023, 0.3851, 0.375, 0.375, 0.375, 0.5, 0.375, 0.5136, 0.375, 0.5136, 0.4985, 0.752, 0.5, 0.7178, 0.0, 0.0, 0.4375, 0.8125, 0.4765, 0.816, 0.4375, 0.8125, 0.4765, 0.816, 0.4945, 0.8215, 0.4765, 0.816, 0.4765, 0.816, 0.4945, 0.8215, 0.4915, 0.875, 0.4375, 0.875, 0.5, 0.7178, 0.5, 0.875, 0.4915, 0.875, 0.4945, 0.8215, 0.4945, 0.8215, 0.4765, 0.816, 0.4945, 0.8215, 0.397, 0.7875, 0.397, 0.8125, 0.397, 0.875, 0.397, 0.875, 0.397, 0.7875, 0.3897, 0.7879, 0.3897, 0.75, 0.397, 0.75, 0.375, 0.7812, 0.3897, 0.7879, 0.3897, 0.875, 0.375, 0.875, 0.0, 0.0, 0.4985, 0.752, 0.0, 0.0, 0.4913, 0.751, 0.4985, 0.752, 0.0, 0.0, 0.0, 0.0, 0.4842, 0.75, 0.4913, 0.751, 0.0, 0.0, 0.0, 0.0, 0.0, 0.0, 0.0, 0.0, 0.4765, 0.816, 0.0, 0.0, 0.4945, 0.8215, 0.0, 0.0, 0.4945, 0.8215, 0.4765, 0.816, 0.0, 0.0, 0.0, 0.0, 0.0, 0.0, 0.4765, 0.816, 0.4842, 0.75, 0.0, 0.0, 0.0, 0.0, 0.5, 0.7178, 0.0, 0.0, 0.5, 0.7178, 0.4945, 0.8215, 0.0, 0.0, 0.0, 0.0, 0.0, 0.0, 0.0, 0.0, 0.0, 0.0, 0.0, 0.0, 0.0, 0.0, 0.0, 0.0, 0.0, 0.0, 0.0, 0.0, 0.0, 0.0, 0.0, 0.0, 0.0, 0.0, 0.0, 0.0, 0.0, 0.0, 0.0, 0.0, 0.0, 0.0, 0.0, 0.0, 0.0, 0.0, 0.0, 0.0, 0.0, 0.0, 0.0, 0.0, 0.0, 0.0, 0.0, 0.0, 0.0, 0.0, 0.0, 0.0, 0.0, 0.0, 0.0, 0.0, 0.0, 0.0, 0.0, 0.0, 0.0, 0.0, 0.0, 0.0, 0.0, 0.0, 0.0, 0.0, 0.0, 0.0, 0.0, 0.0, 0.0, 0.0, 0.0, 0.0, 0.0, 0.0, 0.0, 0.0, 0.0, 0.0, 0.0, 0.0, 0.0, 0.0, 0.0, 0.0, 0.0, 0.0, 0.0, 0.0, 0.0, 0.0, 0.0, 0.0, 0.0, 0.0, 0.0, 0.0, 0.0, 0.0, 0.0, 0.0, 0.0, 0.0, 0.0, 0.0, 0.0, 0.0, 0.0, 0.0, 0.0, 0.0, 0.0, 0.0, 0.0, 0.0, 0.0, 0.0, 0.0, 0.0, 0.0, 0.0, 0.0, 0.0, 0.0, 0.0, 0.0, 0.0, 0.375, 0.75, 0.375, 0.5, 0.375, 0.5, 0.375, 0.75, 0.375, 0.75, 0.625, 0.75, 0.7787, 0.9865, 0.375, 0.9353, 0.625, 0.5, 0.8579, 0.5146, 0.8085, 0.7254, 0.625, 0.75, 0.1897, 0.75, 0.1921, 0.5, 0.375, 0.5, 0.375, 0.75, 0.375, 0.3171, 0.6543, 0.3263, 0.625, 0.5, 0.375, 0.5, 0.375, 0.3171, 0.5116, 0.621, 0.6543, 0.3263, 0.5319, 0.6201, 0.6543, 0.3263, 0.5116, 0.621, 0.6543, 0.3263, 0.5319, 0.6201, 0.8085, 0.7254, 0.5319, 0.6201, 0.5027, 0.6336, 0.8085, 0.7254, 0.375, 0.9353, 0.7787, 0.9865, 0.5027, 0.6336, 0.375, 0.5, 0.625, 0.5, 0.625, 0.75, 0.375, 0.75, 0.375, 0.75, 0.375, 0.5, 0.375, 0.5, 0.375, 0.75, 0.625, 0.5, 0.625, 0.739, 0.625, 0.75, 0.625, 0.4956, 0.602, 0.4966, 0.5959, 0.4997, 0.5959, 0.4997, 0.602, 0.4966, 0.375, 0.5, 0.625, 0.5, 0.5207, 0.5, 0.375, 0.5, 0.625, 0.4956, 0.625, 0.75, 0.625, 0.75, 0.625, 0.5, 0.625, 0.5, 0.625, 0.75, 0.625, 0.739, 0.625, 0.5, 0.625, 0.75, 0.5207, 0.75, 0.625, 0.75, 0.625, 0.75, 0.375, 0.75, 0.375, 0.75, 0.625, 0.739, 0.625, 0.75, 0.5207, 0.75, 0.375, 0.75, 0.375, 0.75, 0.4036, 0.4999, 0.5959, 0.4997, 0.625, 0.5, 0.375, 0.5, 0.5154, 0.4996, 0.3963, 0.4999, 0.375, 0.5, 0.5207, 0.5, 0.3963, 0.4999, 0.4036, 0.4999, 0.375, 0.5, 0.375, 0.5, 0.602, 0.4966, 0.5154, 0.4996, 0.5207, 0.5, 0.625, 0.4956, 0.5959, 0.4997, 0.602, 0.4966, 0.625, 0.4956, 0.625, 0.5, 0.3963, 0.4999, 0.5154, 0.4996, 0.5959, 0.4997, 0.4036, 0.4999, 0.4036, 0.4999, 0.3963, 0.4999, 0.3963, 0.4999, 0.4036, 0.4999, 0.5959, 0.4997, 0.4036, 0.4999, 0.4036, 0.4999, 0.5959, 0.4997, 0.5154, 0.4996, 0.602, 0.4966, 0.602, 0.4966, 0.5154, 0.4996, 0.3963, 0.4999, 0.5154, 0.4996, 0.5154, 0.4996, 0.3963, 0.4999, 0.5959, 0.4997, 0.5154, 0.4996, 0.602, 0.4966, 0.4425, 0.4948, 0.4699, 0.4947, 0.4749, 0.5, 0.4375, 0.5, 0.4375, 0.375, 0.4749, 0.375, 0.4749, 0.4375, 0.4375, 0.4375, 0.4375, 0.4375, 0.4749, 0.4375, 0.4699, 0.3802, 0.4425, 0.3801, 0.4425, 0.3801, 0.4425, 0.4948, 0.4375, 0.5, 0.4375, 0.4375, 0.4699, 0.3802, 0.4749, 0.4375, 0.4749, 0.5, 0.4699, 0.4947, 0.5, 0.5, 0.4749, 0.4375, 0.4749, 0.375, 0.5, 0.375, 0.4375, 0.4375, 0.4375, 0.5, 0.3997, 0.5, 0.4425, 0.3801, 0.4699, 0.3802, 0.4699, 0.3802, 0.4425, 0.3801, 0.4699, 0.3802, 0.4699, 0.4947, 0.4699, 0.4947, 0.4699, 0.3802, 0.4425, 0.4948, 0.4425, 0.3801, 0.4425, 0.3801, 0.4425, 0.4948, 0.4499, 0.4212, 0.4425, 0.3801, 0.4699, 0.3802, 0.4625, 0.448, 0.4699, 0.4947, 0.4425, 0.4948, 0.4499, 0.4534, 0.4425, 0.4948, 0.4425, 0.3801, 0.4625, 0.4266, 0.4699, 0.3802, 0.4699, 0.4947])
me_truck_body.materials.append(mat_truck_body)
me_truck_body.materials.append(mat_truck_window)
me_truck_body.materials.append(mat_truck_skirt)
me_truck_body.materials.append(mat_truck_roof)
me_truck_body.materials.append(mat_light)
me_truck_body.materials.append(mat_back_light)
me_truck_body.use_mirror_vertex_groups = False
me_truck_body.update()
me_front_winch = bpy.data.meshes.new('Front Winch')
me_front_winch.from_pydata([(-0.2, 0.095, 0.0588), (0.06111, 4.47e-08, -0.02435), (0.07333, 0.02109, 0.08941), (-0.07333, 0.02848, 0.08635), (0.07333, 0.06439, 0.1327), (-0.07333, 0.06745, 0.1253), (0.07333, 0.01185, 0.09324), (-0.07333, 0.01185, 0.09324), (0.07333, 0.06056, 0.1419), (-0.07333, 0.06056, 0.1419), (0.06111, 0.01185, 0.09324), (-0.06111, 0.01185, 0.09324), (0.06111, 0.06056, 0.1419), (-0.06111, 0.06056, 0.1419), (0.06111, 0.02109, 0.08941), (-0.06111, 0.02109, 0.08941), (0.06111, 0.06439, 0.1327), (-0.06111, 0.06439, 0.1327), (-0.2, 0.02848, 0.08635), (-0.2, 0.06745, 0.1253), (0.07333, 4.47e-08, -0.02435), (0.18, 0.06439, 0.1327), (0.18, 0.02109, 0.08941), (0.07333, 4.47e-08, 0.02435), (-0.06111, 0.02159, 0.103), (-0.06111, 0.05082, 0.1322), (0.06111, 0.02159, 0.103), (0.06111, 0.05082, 0.1322), (-0.06111, 0.02866, 0.09591), (-0.06111, 0.05789, 0.1251), (0.06111, 0.02866, 0.09591), (0.06111, 0.05789, 0.1251), (0.18, 0.04707, 0.1154), (0.18, 0.03841, 0.1067), (0.07333, 0.03841, 0.1067), (0.07333, 0.04707, 0.1154), (0.07333, 0.03133, 0.1127), (0.07333, 0.04108, 0.1225), (0.18, 0.03133, 0.1127), (0.18, 0.04108, 0.1225), (0.2, 0.095, 0.0588), (0.06111, 4.47e-08, 0.02435), (0.2, 0.07051, 0.1179), (0.2, 0.03587, 0.08329), (-0.06111, 4.47e-08, 0.007306), (0.07333, 0.1689, 0.08941), (-0.07333, 0.1615, 0.08635), (0.07333, 0.1256, 0.1327), (-0.07333, 0.1226, 0.1253), (0.07333, 0.1781, 0.09324), (-0.07333, 0.1781, 0.09324), (0.07333, 0.1294, 0.1419), (-0.07333, 0.1294, 0.1419), (0.06111, 0.1781, 0.09324), (-0.06111, 0.1781, 0.09324), (0.06111, 0.1294, 0.1419), (-0.06111, 0.1294, 0.1419), (0.06111, 0.1689, 0.08941), (-0.06111, 0.1689, 0.08941), (0.06111, 0.1256, 0.1327), (-0.06111, 0.1256, 0.1327), (-0.2, 0.1615, 0.08635), (-0.2, 0.1226, 0.1253), (-0.07333, 4.47e-08, -0.02435), (0.18, 0.1256, 0.1327), (0.18, 0.1689, 0.08941), (-0.06111, 0.1684, 0.103), (-0.06111, 0.1392, 0.1322), (0.06111, 0.1684, 0.103), (0.06111, 0.1392, 0.1322), (-0.06111, 0.1613, 0.09591), (-0.06111, 0.1321, 0.1251), (0.06111, 0.1613, 0.09591), (0.06111, 0.1321, 0.1251), (0.18, 0.1429, 0.1154), (0.18, 0.1516, 0.1067), (0.07333, 0.1516, 0.1067), (0.07333, 0.1429, 0.1154), (0.07333, 0.1587, 0.1127), (0.07333, 0.1489, 0.1225), (0.18, 0.1587, 0.1127), (0.18, 0.1489, 0.1225), (-0.06111, 4.47e-08, -0.02435), (0.2, 0.1195, 0.1179), (0.2, 0.1541, 0.08329), (0.07333, 0.02109, 0.02818), (-0.07333, 0.02848, 0.03124), (0.07333, 0.06439, -0.01512), (-0.07333, 0.06745, -0.007724), (0.07333, 0.01185, 0.02435), (-0.07333, 0.01185, 0.02435), (0.07333, 0.045, -0.02435), (-0.07333, 0.045, -0.02435), (0.06111, 0.01185, 0.02435), (-0.06111, 0.01185, 0.02435), (0.06111, 0.045, -0.02435), (-0.06111, 0.045, -0.02435), (0.06111, 0.02109, 0.02818), (-0.06111, 0.02109, 0.02818), (-0.2, 0.02848, 0.03124), (-0.2, 0.06745, -0.007724), (0.18, 0.06439, -0.01512), (0.18, 0.02109, 0.02818), (-0.07333, 4.47e-08, 0.02435), (-0.06111, 0.02159, 0.01461), (-0.06111, 0.05082, -0.01461), (0.06111, 0.02159, 0.01461), (0.06111, 0.05082, -0.01461), (-0.06111, 0.02866, 0.02168), (-0.06111, 0.05789, -0.007541), (0.06111, 0.02866, 0.02168), (0.06111, 0.05789, -0.007541), (0.18, 0.04707, 0.002203), (0.18, 0.03841, 0.01086), (0.07333, 0.03841, 0.01086), (0.07333, 0.04707, 0.002203), (0.07333, 0.03133, 0.004871), (0.07333, 0.04108, -0.004871), (0.18, 0.03133, 0.004871), (0.18, 0.04108, -0.004871), (0.2, 0.07051, -0.000333), (0.2, 0.03587, 0.0343), (-0.06111, 4.47e-08, 0.02435), (0.07333, 0.1689, 0.02818), (-0.07333, 0.1615, 0.03124), (0.07333, 0.1256, -0.01512), (-0.07333, 0.1226, -0.007724), (0.07333, 0.1781, 0.02435), (-0.07333, 0.1781, 0.02435), (0.07333, 0.1294, -0.02435), (-0.07333, 0.1294, -0.02435), (0.06111, 0.1781, 0.02435), (-0.06111, 0.1781, 0.02435), (0.06111, 0.1294, -0.02435), (-0.06111, 0.1294, -0.02435), (0.06111, 0.1689, 0.02818), (-0.06111, 0.1689, 0.02818), (-0.2, 0.1615, 0.03124), (-0.2, 0.1226, -0.007724), (0.18, 0.1256, -0.01512), (0.18, 0.1689, 0.02818), (-0.06111, 0.1684, 0.01461), (-0.06111, 0.1392, -0.01461), (0.06111, 0.1684, 0.01461), (0.06111, 0.1392, -0.01461), (-0.06111, 0.1613, 0.02168), (-0.06111, 0.1321, -0.007541), (0.06111, 0.1613, 0.02168), (0.06111, 0.1321, -0.007541), (0.18, 0.1429, 0.002203), (0.18, 0.1516, 0.01086), (0.07333, 0.1516, 0.01086), (0.07333, 0.1429, 0.002203), (0.07333, 0.1587, 0.004871), (0.07333, 0.1489, -0.004871), (0.18, 0.1587, 0.004871), (0.18, 0.1489, -0.004871), (0.2, 0.1195, -0.000333), (0.2, 0.1541, 0.0343), (-0.06111, 4.47e-08, -0.007306), (0.06111, 4.47e-08, -0.007306), (0.06111, 4.47e-08, 0.007306), (-0.06111, -0.02, -0.01096), (0.06111, -0.02, -0.01096), (0.07333, -0.02, 0.01096), (0.07333, -0.02, -0.01096), (-0.06111, -0.02, 0.01096), (0.06111, -0.02, 0.01096), (-0.07333, -0.02, 0.01096), (-0.07333, -0.02, -0.01096), (-0.06111, -0.005, 0.01187), (0.06111, -0.005, 0.01187), (-0.06111, -0.005, -0.01187), (0.06111, -0.005, -0.01187), (-0.06111, 0.045, -0.07435), (-0.07333, 0.045, -0.07435), (-0.06111, 0.1781, -0.02435), (-0.07333, 0.1781, -0.02435), (0.07333, 0.045, -0.07435), (0.06111, 0.045, -0.07435), (0.07333, 0.1781, -0.02435), (0.06111, 0.1781, -0.02435)], [], [(60, 17, 16, 59), (2, 85, 102, 22), (6, 89, 85, 2), (35, 32, 21, 4), (35, 4, 8, 37), (86, 90, 7, 3), (55, 12, 8, 51), (7, 11, 24), (10, 93, 89, 6), (52, 9, 13, 56), (7, 90, 94, 11), (24, 11, 10, 26), (94, 98, 15, 11), (14, 10, 11, 15), (16, 17, 13, 12), (15, 98, 97, 14), (18, 99, 86, 3), (17, 60, 56, 13), (55, 59, 16, 12), (47, 51, 8, 4), (9, 52, 48, 5), (62, 19, 5, 48), (47, 4, 21, 64), (0, 99, 18), (19, 62, 0), (0, 18, 19), (53, 131, 135, 57), (43, 121, 40), (91, 117, 20), (33, 22, 43), (13, 25, 27, 12), (27, 25, 29, 31), (24, 25, 9, 7), (26, 10, 6, 36), (5, 3, 7, 9), (2, 34, 36, 6), (22, 33, 34, 2), (94, 90, 103, 122), (3, 5, 19, 18), (36, 37, 27, 26), (32, 33, 43, 42), (24, 26, 30, 28), (25, 24, 28, 29), (26, 27, 31, 30), (29, 28, 30, 31), (27, 37, 8, 12), (9, 25, 13), (36, 34, 33, 38), (33, 32, 39, 38), (37, 36, 38, 39), (35, 37, 39, 32), (42, 83, 64, 21), (40, 83, 42), (42, 43, 40), (21, 32, 42), (140, 65, 84, 158), (61, 137, 0), (65, 140, 123, 45), (45, 123, 127, 49), (77, 47, 64, 74), (77, 79, 51, 47), (124, 46, 50, 128), (50, 66, 54), (49, 127, 131, 53), (54, 132, 128, 50), (66, 68, 53, 54), (132, 54, 58, 136), (57, 58, 54, 53), (59, 55, 56, 60), (57, 135, 136, 58), (46, 124, 137, 61), (0, 62, 61), (40, 158, 84), (75, 84, 65), (56, 55, 69, 67), (69, 73, 71, 67), (66, 50, 52, 67), (68, 78, 49, 53), (48, 52, 50, 46), (45, 49, 78, 76), (65, 45, 76, 75), (89, 93, 41, 23), (46, 61, 62, 48), (78, 68, 69, 79), (74, 83, 84, 75), (66, 70, 72, 68), (67, 71, 70, 66), (68, 72, 73, 69), (71, 73, 72, 70), (69, 55, 51, 79), (52, 56, 67), (78, 80, 75, 76), (75, 80, 81, 74), (79, 81, 80, 78), (77, 74, 81, 79), (120, 157, 40), (83, 40, 84), (64, 83, 74), (122, 103, 168, 166), (115, 87, 101, 112), (115, 117, 91, 87), (143, 131, 181), (105, 104, 44, 159), (97, 98, 94, 93), (125, 87, 91, 129), (88, 126, 130, 92), (138, 126, 88, 100), (125, 139, 101, 87), (0, 138, 100), (0, 100, 99), (106, 107, 160, 161), (102, 121, 43, 22), (113, 121, 102), (104, 106, 161, 44), (107, 111, 109, 105), (96, 95, 1, 82), (20, 116, 89, 23), (88, 92, 90, 86), (85, 89, 116, 114), (102, 85, 114, 113), (86, 99, 100, 88), (107, 105, 159, 160), (112, 120, 121, 113), (104, 108, 110, 106), (105, 109, 108, 104), (106, 110, 111, 107), (109, 111, 110, 108), (93, 94, 122, 41), (90, 92, 63, 103), (116, 118, 113, 114), (113, 118, 119, 112), (117, 119, 118, 116), (115, 112, 119, 117), (101, 139, 157, 120), (120, 40, 121), (101, 120, 112), (152, 149, 139, 125), (152, 125, 129, 154), (63, 92, 175), (141, 132, 131, 143), (135, 131, 132, 136), (0, 137, 138), (170, 44, 161, 171), (150, 140, 158), (134, 142, 144, 133), (144, 142, 146, 148), (82, 63, 175, 174), (127, 153, 180), (126, 124, 128, 130), (123, 151, 153, 127), (140, 150, 151, 123), (124, 126, 138, 137), (131, 127, 180, 181), (149, 150, 158, 157), (141, 143, 147, 145), (142, 141, 145, 146), (143, 144, 148, 147), (146, 145, 147, 148), (144, 143, 181, 133), (153, 151, 150, 155), (150, 149, 156, 155), (154, 153, 155, 156), (152, 154, 156, 149), (157, 158, 40), (139, 149, 157), (173, 160, 159, 172), (14, 97, 93, 10), (91, 20, 178), (132, 141, 176), (163, 165, 164, 167), (162, 166, 168, 169), (20, 23, 164, 165), (116, 20, 117), (23, 41, 167, 164), (1, 20, 165, 163), (159, 44, 170, 172), (63, 82, 162, 169), (103, 63, 169, 168), (160, 173, 171, 161), (122, 170, 171, 41), (1, 173, 172, 82), (172, 170, 166, 162), (171, 167, 41), (162, 82, 172), (166, 170, 122), (167, 171, 173, 163), (163, 173, 1), (128, 132, 176, 177), (141, 142, 134, 176), (96, 82, 174), (130, 128, 177), (153, 154, 129, 180), (1, 95, 179), (20, 1, 179, 178)])
me_front_winch.polygons.foreach_set('material_index', [3, 0, 0, 0, 0, 0, 0, 0, 0, 0, 0, 1, 0, 1, 1, 3, 0, 0, 0, 0, 0, 0, 0, 0, 0, 0, 0, 2, 0, 2, 1, 1, 0, 0, 0, 0, 0, 0, 0, 0, 2, 1, 0, 0, 3, 0, 0, 1, 1, 1, 1, 2, 2, 2, 2, 2, 0, 0, 0, 0, 0, 0, 0, 0, 0, 1, 0, 1, 1, 3, 0, 0, 2, 2, 1, 1, 0, 0, 0, 0, 0, 0, 0, 0, 2, 1, 0, 0, 3, 0, 0, 1, 1, 1, 1, 2, 2, 2, 0, 0, 0, 0, 0, 1, 0, 0, 0, 0, 0, 0, 0, 2, 2, 1, 1, 1, 0, 0, 0, 0, 0, 1, 2, 1, 0, 0, 3, 1, 0, 1, 1, 1, 1, 2, 2, 2, 0, 0, 0, 1, 1, 0, 1, 2, 1, 1, 0, 0, 0, 0, 0, 0, 0, 2, 1, 0, 0, 3, 0, 1, 1, 1, 1, 2, 2, 1, 0, 0, 0, 0, 0, 0, 0, 0, 0, 0, 0, 0, 0, 1, 1, 0, 0, 0, 0, 0, 0, 0, 0, 0, 0, 0, 0, 0])
_uv = me_front_winch.uv_layers.new(name='UVMap')
_uv.uv.foreach_set('vector', [0.25, 0.7222, 0.25, 0.7222, 0.25, 0.7778, 0.25, 0.7778, 0.375, 0.8333, 0.375, 0.8333, 0.375, 1.0, 0.375, 1.0, 0.375, 0.8333, 0.375, 0.8333, 0.375, 0.8333, 0.375, 0.8333, 0.3, 0.8333, 0.3, 1.0, 0.25, 1.0, 0.25, 0.8333, 0.3, 0.8333, 0.25, 0.8333, 0.25, 0.8333, 0.3, 0.8333, 0.375, 0.6667, 0.375, 0.6667, 0.375, 0.6667, 0.375, 0.6667, 0.25, 0.7778, 0.25, 0.7778, 0.25, 0.8333, 0.25, 0.8333, 0.375, 0.6667, 0.375, 0.7222, 0.35, 0.7222, 0.375, 0.7778, 0.375, 0.7778, 0.375, 0.8333, 0.375, 0.8333, 0.25, 0.6667, 0.25, 0.6667, 0.25, 0.7222, 0.25, 0.7222, 0.375, 0.6667, 0.375, 0.6667, 0.375, 0.7222, 0.375, 0.7222, 0.35, 0.7222, 0.375, 0.7222, 0.375, 0.7778, 0.35, 0.7778, 0.375, 0.7222, 0.375, 0.7222, 0.375, 0.7222, 0.375, 0.7222, 0.375, 0.7778, 0.375, 0.7778, 0.375, 0.7222, 0.375, 0.7222, 0.25, 0.7778, 0.25, 0.7222, 0.25, 0.7222, 0.25, 0.7778, 0.375, 0.7222, 0.375, 0.7222, 0.375, 0.7778, 0.375, 0.7778, 0.375, 0.5, 0.375, 0.5, 0.375, 0.6667, 0.375, 0.6667, 0.25, 0.7222, 0.25, 0.7222, 0.25, 0.7222, 0.25, 0.7222, 0.25, 0.7778, 0.25, 0.7778, 0.25, 0.7778, 0.25, 0.7778, 0.25, 0.8333, 0.25, 0.8333, 0.25, 0.8333, 0.25, 0.8333, 0.25, 0.6667, 0.25, 0.6667, 0.25, 0.6667, 0.25, 0.6667, 0.25, 0.5, 0.25, 0.5, 0.25, 0.6667, 0.25, 0.6667, 0.25, 0.8333, 0.25, 0.8333, 0.25, 1.0, 0.25, 1.0, 0.7357, 0.2155, 0.5803, 0.08029, 0.5803, 0.08029, 0.51, 0.25, 0.51, 0.25, 0.7096, 0.25, 0.7214, 0.2214, 0.5803, 0.08029, 0.51, 0.25, 0.375, 0.7778, 0.375, 0.7778, 0.375, 0.7778, 0.375, 0.7778, 0.08029, 0.08029, 0.08029, 0.08029, 0.2352, 0.2352, 0.25, 0.8333, 0.3, 0.8333, 0.25, 0.8333, 0.325, 1.0, 0.375, 1.0, 0.325, 1.0, 0.25, 0.7222, 0.275, 0.7222, 0.275, 0.7778, 0.25, 0.7778, 0.275, 0.7778, 0.275, 0.7222, 0.275, 0.7222, 0.275, 0.7778, 0.35, 0.7222, 0.275, 0.7222, 0.25, 0.6667, 0.375, 0.6667, 0.35, 0.7778, 0.375, 0.7778, 0.375, 0.8333, 0.325, 0.8333, 0.25, 0.6667, 0.375, 0.6667, 0.375, 0.6667, 0.25, 0.6667, 0.375, 0.8333, 0.325, 0.8333, 0.325, 0.8333, 0.375, 0.8333, 0.375, 1.0, 0.325, 1.0, 0.325, 0.8333, 0.375, 0.8333, 0.375, 0.7222, 0.375, 0.6667, 0.375, 0.6667, 0.375, 0.7222, 0.375, 0.6667, 0.25, 0.6667, 0.25, 0.5, 0.375, 0.5, 0.325, 0.8333, 0.3, 0.8333, 0.275, 0.7778, 0.35, 0.7778, 0.3, 0.8333, 0.325, 0.8333, 0.325, 0.8333, 0.3, 0.8333, 0.35, 0.7222, 0.35, 0.7778, 0.35, 0.7778, 0.35, 0.7222, 0.275, 0.7222, 0.35, 0.7222, 0.35, 0.7222, 0.275, 0.7222, 0.35, 0.7778, 0.275, 0.7778, 0.275, 0.7778, 0.35, 0.7778, 0.275, 0.7222, 0.35, 0.7222, 0.35, 0.7778, 0.275, 0.7778, 0.275, 0.7778, 0.3, 0.8333, 0.25, 0.8333, 0.25, 0.7778, 0.25, 0.6667, 0.275, 0.7222, 0.25, 0.7222, 0.325, 0.8333, 0.325, 0.8333, 0.325, 0.8333, 0.325, 0.8333, 0.325, 0.8333, 0.3, 0.8333, 0.3, 0.8333, 0.325, 0.8333, 0.3, 0.8333, 0.325, 0.8333, 0.325, 0.8333, 0.3, 0.8333, 0.3, 0.8333, 0.3, 0.8333, 0.3, 0.8333, 0.3, 0.8333, 0.25, 1.0, 0.25, 1.0, 0.25, 1.0, 0.25, 1.0, 0.2322, 0.2574, 0.01, 0.25, 0.01, 0.25, 0.03812, 0.1821, 0.05218, 0.1482, 0.2291, 0.25, 0.25, 1.0, 0.3, 1.0, 0.25, 1.0, 0.375, 1.0, 0.375, 1.0, 0.375, 1.0, 0.375, 1.0, 0.5803, 0.08029, 0.5803, 0.08029, 0.7357, 0.2155, 0.375, 1.0, 0.375, 1.0, 0.375, 0.8333, 0.375, 0.8333, 0.375, 0.8333, 0.375, 0.8333, 0.375, 0.8333, 0.375, 0.8333, 0.3, 0.8333, 0.25, 0.8333, 0.25, 1.0, 0.3, 1.0, 0.3, 0.8333, 0.3, 0.8333, 0.25, 0.8333, 0.25, 0.8333, 0.375, 0.6667, 0.375, 0.6667, 0.375, 0.6667, 0.375, 0.6667, 0.375, 0.6667, 0.35, 0.7222, 0.375, 0.7222, 0.375, 0.8333, 0.375, 0.8333, 0.375, 0.7778, 0.375, 0.7778, 0.375, 0.7222, 0.375, 0.7222, 0.375, 0.6667, 0.375, 0.6667, 0.35, 0.7222, 0.35, 0.7778, 0.375, 0.7778, 0.375, 0.7222, 0.375, 0.7222, 0.375, 0.7222, 0.375, 0.7222, 0.375, 0.7222, 0.375, 0.7778, 0.375, 0.7222, 0.375, 0.7222, 0.375, 0.7778, 0.25, 0.7778, 0.25, 0.7778, 0.25, 0.7222, 0.25, 0.7222, 0.375, 0.7778, 0.375, 0.7778, 0.375, 0.7222, 0.375, 0.7222, 0.375, 0.6667, 0.375, 0.6667, 0.375, 0.5, 0.375, 0.5, 0.7214, 0.2214, 0.51, 0.25, 0.5803, 0.08029, 0.2352, 0.2352, 0.08029, 0.08029, 0.08029, 0.08029, 0.325, 1.0, 0.325, 1.0, 0.375, 1.0, 0.25, 0.7222, 0.25, 0.7778, 0.275, 0.7778, 0.275, 0.7222, 0.275, 0.7778, 0.275, 0.7778, 0.275, 0.7222, 0.275, 0.7222, 0.35, 0.7222, 0.375, 0.6667, 0.25, 0.6667, 0.275, 0.7222, 0.35, 0.7778, 0.325, 0.8333, 0.375, 0.8333, 0.375, 0.7778, 0.25, 0.6667, 0.25, 0.6667, 0.375, 0.6667, 0.375, 0.6667, 0.375, 0.8333, 0.375, 0.8333, 0.325, 0.8333, 0.325, 0.8333, 0.375, 1.0, 0.375, 0.8333, 0.325, 0.8333, 0.325, 1.0, 0.375, 0.8333, 0.375, 0.7778, 0.375, 0.7778, 0.375, 0.8333, 0.375, 0.6667, 0.375, 0.5, 0.25, 0.5, 0.25, 0.6667, 0.325, 0.8333, 0.35, 0.7778, 0.275, 0.7778, 0.3, 0.8333, 0.3, 0.8333, 0.3, 0.8333, 0.325, 0.8333, 0.325, 0.8333, 0.35, 0.7222, 0.35, 0.7222, 0.35, 0.7778, 0.35, 0.7778, 0.275, 0.7222, 0.275, 0.7222, 0.35, 0.7222, 0.35, 0.7222, 0.35, 0.7778, 0.35, 0.7778, 0.275, 0.7778, 0.275, 0.7778, 0.275, 0.7222, 0.275, 0.7778, 0.35, 0.7778, 0.35, 0.7222, 0.275, 0.7778, 0.25, 0.7778, 0.25, 0.8333, 0.3, 0.8333, 0.25, 0.6667, 0.25, 0.7222, 0.275, 0.7222, 0.325, 0.8333, 0.325, 0.8333, 0.325, 0.8333, 0.325, 0.8333, 0.325, 0.8333, 0.325, 0.8333, 0.3, 0.8333, 0.3, 0.8333, 0.3, 0.8333, 0.3, 0.8333, 0.325, 0.8333, 0.325, 0.8333, 0.3, 0.8333, 0.3, 0.8333, 0.3, 0.8333, 0.3, 0.8333, 0.01, 0.25, 0.01, 0.25, 0.2322, 0.2574, 0.03812, 0.1821, 0.2291, 0.25, 0.05218, 0.1482, 0.25, 1.0, 0.25, 1.0, 0.3, 1.0, 0.375, 0.7222, 0.375, 0.6667, 0.375, 0.6667, 0.375, 0.7222, 0.3, 0.8333, 0.25, 0.8333, 0.25, 1.0, 0.3, 1.0, 0.3, 0.8333, 0.3, 0.8333, 0.25, 0.8333, 0.25, 0.8333, 0.35, 0.7778, 0.375, 0.7778, 0.35, 0.7778, 0.275, 0.7222, 0.35, 0.7222, 0.35, 0.7222, 0.275, 0.7222, 0.375, 0.7778, 0.375, 0.7222, 0.375, 0.7222, 0.375, 0.7778, 0.25, 0.8333, 0.25, 0.8333, 0.25, 0.8333, 0.25, 0.8333, 0.25, 0.6667, 0.25, 0.6667, 0.25, 0.6667, 0.25, 0.6667, 0.25, 0.5, 0.25, 0.6667, 0.25, 0.6667, 0.25, 0.5, 0.25, 0.8333, 0.25, 1.0, 0.25, 1.0, 0.25, 0.8333, 0.7096, 0.25, 0.51, 0.25, 0.51, 0.25, 0.7214, 0.2214, 0.51, 0.25, 0.5803, 0.08029, 0.35, 0.7778, 0.275, 0.7778, 0.275, 0.7778, 0.35, 0.7778, 0.375, 1.0, 0.375, 1.0, 0.375, 1.0, 0.375, 1.0, 0.325, 1.0, 0.325, 1.0, 0.375, 1.0, 0.35, 0.7222, 0.35, 0.7778, 0.35, 0.7778, 0.35, 0.7222, 0.275, 0.7778, 0.275, 0.7778, 0.275, 0.7222, 0.275, 0.7222, 0.25, 0.7222, 0.25, 0.7778, 0.25, 0.7778, 0.25, 0.7222, 0.3, 0.8333, 0.325, 0.8333, 0.375, 0.8333, 0.325, 0.8333, 0.25, 0.6667, 0.25, 0.6667, 0.375, 0.6667, 0.375, 0.6667, 0.375, 0.8333, 0.375, 0.8333, 0.325, 0.8333, 0.325, 0.8333, 0.375, 1.0, 0.375, 0.8333, 0.325, 0.8333, 0.325, 1.0, 0.375, 0.6667, 0.375, 0.5, 0.25, 0.5, 0.25, 0.6667, 0.275, 0.7778, 0.275, 0.7222, 0.275, 0.7222, 0.275, 0.7778, 0.3, 0.8333, 0.3, 0.8333, 0.325, 0.8333, 0.325, 0.8333, 0.35, 0.7222, 0.35, 0.7222, 0.35, 0.7778, 0.35, 0.7778, 0.275, 0.7222, 0.275, 0.7222, 0.35, 0.7222, 0.35, 0.7222, 0.35, 0.7778, 0.35, 0.7778, 0.275, 0.7778, 0.275, 0.7778, 0.275, 0.7222, 0.275, 0.7778, 0.35, 0.7778, 0.35, 0.7222, 0.375, 0.7778, 0.375, 0.7222, 0.375, 0.7222, 0.375, 0.7778, 0.375, 0.6667, 0.25, 0.6667, 0.25, 0.6667, 0.375, 0.6667, 0.325, 0.8333, 0.325, 0.8333, 0.325, 0.8333, 0.325, 0.8333, 0.325, 0.8333, 0.325, 0.8333, 0.3, 0.8333, 0.3, 0.8333, 0.3, 0.8333, 0.3, 0.8333, 0.325, 0.8333, 0.325, 0.8333, 0.3, 0.8333, 0.3, 0.8333, 0.3, 0.8333, 0.3, 0.8333, 0.25, 1.0, 0.25, 1.0, 0.25, 1.0, 0.25, 1.0, 0.03812, 0.1821, 0.2291, 0.25, 0.05218, 0.1482, 0.25, 1.0, 0.25, 1.0, 0.3, 1.0, 0.3, 0.8333, 0.3, 1.0, 0.25, 1.0, 0.25, 0.8333, 0.3, 0.8333, 0.25, 0.8333, 0.25, 0.8333, 0.3, 0.8333, 0.25, 0.6667, 0.25, 0.6667, 0.25, 0.6667, 0.35, 0.7222, 0.375, 0.7222, 0.375, 0.7778, 0.35, 0.7778, 0.375, 0.7778, 0.375, 0.7778, 0.375, 0.7222, 0.375, 0.7222, 0.7214, 0.2214, 0.5803, 0.08029, 0.51, 0.25, 0.3625, 0.7222, 0.35, 0.7222, 0.35, 0.7778, 0.3625, 0.7778, 0.325, 1.0, 0.375, 1.0, 0.325, 1.0, 0.25, 0.7222, 0.275, 0.7222, 0.275, 0.7778, 0.25, 0.7778, 0.275, 0.7778, 0.275, 0.7222, 0.275, 0.7222, 0.275, 0.7778, 0.25, 0.7222, 0.25, 0.6667, 0.25, 0.6667, 0.25, 0.7222, 0.375, 0.8333, 0.325, 0.8333, 0.375, 0.8333, 0.25, 0.6667, 0.375, 0.6667, 0.375, 0.6667, 0.25, 0.6667, 0.375, 0.8333, 0.325, 0.8333, 0.325, 0.8333, 0.375, 0.8333, 0.375, 1.0, 0.325, 1.0, 0.325, 0.8333, 0.375, 0.8333, 0.375, 0.6667, 0.25, 0.6667, 0.25, 0.5, 0.375, 0.5, 0.375, 0.7778, 0.375, 0.8333, 0.375, 0.8333, 0.375, 0.7778, 0.3, 0.8333, 0.325, 0.8333, 0.325, 0.8333, 0.3, 0.8333, 0.35, 0.7222, 0.35, 0.7778, 0.35, 0.7778, 0.35, 0.7222, 0.275, 0.7222, 0.35, 0.7222, 0.35, 0.7222, 0.275, 0.7222, 0.35, 0.7778, 0.275, 0.7778, 0.275, 0.7778, 0.35, 0.7778, 0.275, 0.7222, 0.35, 0.7222, 0.35, 0.7778, 0.275, 0.7778, 0.275, 0.7778, 0.35, 0.7778, 0.35, 0.7778, 0.275, 0.7778, 0.325, 0.8333, 0.325, 0.8333, 0.325, 0.8333, 0.325, 0.8333, 0.325, 0.8333, 0.3, 0.8333, 0.3, 0.8333, 0.325, 0.8333, 0.3, 0.8333, 0.325, 0.8333, 0.325, 0.8333, 0.3, 0.8333, 0.3, 0.8333, 0.3, 0.8333, 0.3, 0.8333, 0.3, 0.8333, 0.03812, 0.1821, 0.05218, 0.1482, 0.2291, 0.25, 0.25, 1.0, 0.3, 1.0, 0.25, 1.0, 0.2625, 0.7778, 0.275, 0.7778, 0.275, 0.7222, 0.2625, 0.7222, 0.375, 0.7778, 0.375, 0.7778, 0.375, 0.7778, 0.375, 0.7778, 0.25, 0.8333, 0.25, 0.8333, 0.25, 0.8333, 0.375, 0.7222, 0.35, 0.7222, 0.375, 0.7222, 0.25, 0.7778, 0.3, 0.8333, 0.375, 0.8333, 0.375, 0.7778, 0.25, 0.7222, 0.375, 0.7222, 0.375, 0.6667, 0.25, 0.6667, 0.3, 0.8333, 0.325, 0.8333, 0.325, 0.8333, 0.3, 0.8333, 0.325, 0.8333, 0.3, 0.8333, 0.3, 0.8333, 0.375, 0.8333, 0.375, 0.7778, 0.375, 0.7778, 0.375, 0.8333, 0.25, 0.7778, 0.25, 0.8333, 0.25, 0.8333, 0.25, 0.7778, 0.275, 0.7222, 0.35, 0.7222, 0.3625, 0.7222, 0.2625, 0.7222, 0.25, 0.6667, 0.25, 0.7222, 0.25, 0.7222, 0.25, 0.6667, 0.375, 0.6667, 0.25, 0.6667, 0.25, 0.6667, 0.375, 0.6667, 0.275, 0.7778, 0.2625, 0.7778, 0.3625, 0.7778, 0.35, 0.7778, 0.375, 0.7222, 0.3625, 0.7222, 0.3625, 0.7778, 0.375, 0.7778, 0.25, 0.7778, 0.2625, 0.7778, 0.2625, 0.7222, 0.25, 0.7222, 0.2625, 0.7222, 0.3625, 0.7222, 0.375, 0.7222, 0.25, 0.7222, 0.3625, 0.7778, 0.375, 0.7778, 0.375, 0.7778, 0.25, 0.7222, 0.25, 0.7222, 0.2625, 0.7222, 0.375, 0.7222, 0.3625, 0.7222, 0.375, 0.7222, 0.375, 0.7778, 0.3625, 0.7778, 0.2625, 0.7778, 0.25, 0.7778, 0.25, 0.7778, 0.2625, 0.7778, 0.25, 0.7778, 0.375, 0.6667, 0.375, 0.7222, 0.375, 0.7222, 0.375, 0.6667, 0.35, 0.7222, 0.275, 0.7222, 0.275, 0.7222, 0.35, 0.7222, 0.25, 0.7222, 0.25, 0.7222, 0.25, 0.7222, 0.25, 0.6667, 0.375, 0.6667, 0.375, 0.6667, 0.325, 0.8333, 0.3, 0.8333, 0.3, 0.8333, 0.325, 0.8333, 0.25, 0.7778, 0.25, 0.7778, 0.25, 0.7778, 0.25, 0.8333, 0.25, 0.7778, 0.25, 0.7778, 0.25, 0.8333])
me_front_winch.materials.append(mat_truck_skirt)
me_front_winch.materials.append(mat_white_metal)
me_front_winch.materials.append(mat_truck_body)
me_front_winch.materials.append(mat_rope)
me_front_winch.update()
me_back_winch = bpy.data.meshes.new('Back Winch')
me_back_winch.from_pydata([(0.2, -0.095, 0.0588), (-0.06111, -6.462e-08, -0.02435), (-0.07333, -0.02109, 0.08941), (0.07333, -0.02848, 0.08635), (-0.07333, -0.06439, 0.1327), (0.07333, -0.06745, 0.1253), (-0.07333, -0.01185, 0.09324), (0.07333, -0.01185, 0.09324), (-0.07333, -0.06056, 0.1419), (0.07333, -0.06056, 0.1419), (-0.06111, -0.01185, 0.09324), (0.06111, -0.01185, 0.09324), (-0.06111, -0.06056, 0.1419), (0.06111, -0.06056, 0.1419), (-0.06111, -0.02109, 0.08941), (0.06111, -0.02109, 0.08941), (-0.06111, -0.06439, 0.1327), (0.06111, -0.06439, 0.1327), (0.2, -0.02848, 0.08635), (0.2, -0.06745, 0.1253), (-0.07333, -6.86e-08, -0.02435), (-0.18, -0.06439, 0.1327), (-0.18, -0.02109, 0.08941), (-0.07333, -6.86e-08, 0.02435), (0.06111, -0.02159, 0.103), (0.06111, -0.05082, 0.1322), (-0.06111, -0.02159, 0.103), (-0.06111, -0.05082, 0.1322), (0.06111, -0.02866, 0.09591), (0.06111, -0.05789, 0.1251), (-0.06111, -0.02866, 0.09591), (-0.06111, -0.05789, 0.1251), (-0.18, -0.04707, 0.1154), (-0.18, -0.03841, 0.1067), (-0.07333, -0.03841, 0.1067), (-0.07333, -0.04707, 0.1154), (-0.07333, -0.03133, 0.1127), (-0.07333, -0.04108, 0.1225), (-0.18, -0.03133, 0.1127), (-0.18, -0.04108, 0.1225), (-0.2, -0.095, 0.0588), (-0.06111, -6.462e-08, 0.02435), (-0.2, -0.07051, 0.1179), (-0.2, -0.03587, 0.08329), (0.06111, -2.479e-08, 0.007306), (-0.07333, -0.1689, 0.08941), (0.07333, -0.1615, 0.08635), (-0.07333, -0.1256, 0.1327), (0.07333, -0.1226, 0.1253), (-0.07333, -0.1781, 0.09324), (0.07333, -0.1781, 0.09324), (-0.07333, -0.1294, 0.1419), (0.07333, -0.1294, 0.1419), (-0.06111, -0.1781, 0.09324), (0.06111, -0.1781, 0.09324), (-0.06111, -0.1294, 0.1419), (0.06111, -0.1294, 0.1419), (-0.06111, -0.1256, 0.1327), (0.06111, -0.1256, 0.1327), (0.2, -0.1615, 0.08635), (0.2, -0.1226, 0.1253), (0.07333, -2.081e-08, -0.02435), (-0.18, -0.1256, 0.1327), (-0.18, -0.1689, 0.08941), (0.06111, -0.1684, 0.103), (0.06111, -0.1392, 0.1322), (-0.06111, -0.1684, 0.103), (-0.06111, -0.1392, 0.1322), (0.06111, -0.1613, 0.09591), (0.06111, -0.1321, 0.1251), (-0.06111, -0.1613, 0.09591), (-0.06111, -0.1321, 0.1251), (-0.18, -0.1429, 0.1154), (-0.18, -0.1516, 0.1067), (-0.07333, -0.1516, 0.1067), (-0.07333, -0.1429, 0.1154), (-0.07333, -0.1587, 0.1127), (-0.07333, -0.1489, 0.1225), (-0.18, -0.1587, 0.1127), (-0.18, -0.1489, 0.1225), (0.06111, -2.479e-08, -0.02435), (-0.2, -0.1195, 0.1179), (-0.2, -0.1541, 0.08329), (-0.07333, -0.02109, 0.02818), (0.07333, -0.02848, 0.03124), (-0.07333, -0.06439, -0.01512), (0.07333, -0.06745, -0.007724), (-0.07333, -0.01185, 0.02435), (0.07333, -0.01185, 0.02435), (-0.07333, -0.06056, -0.02435), (0.07333, -0.06056, -0.02435), (-0.06111, -0.01185, 0.02435), (0.06111, -0.01185, 0.02435), (-0.06111, -0.06056, -0.02435), (0.06111, -0.06056, -0.02435), (-0.06111, -0.02109, 0.02818), (0.06111, -0.02109, 0.02818), (-0.06111, -0.06439, -0.01512), (0.06111, -0.06439, -0.01512), (0.2, -0.02848, 0.03124), (0.2, -0.06745, -0.007724), (-0.18, -0.06439, -0.01512), (-0.18, -0.02109, 0.02818), (0.07333, -2.081e-08, 0.02435), (0.06111, -0.02159, 0.01461), (0.06111, -0.05082, -0.01461), (-0.06111, -0.02159, 0.01461), (-0.06111, -0.05082, -0.01461), (0.06111, -0.02866, 0.02168), (0.06111, -0.05789, -0.007541), (-0.06111, -0.02866, 0.02168), (-0.06111, -0.05789, -0.007541), (-0.18, -0.04707, 0.002203), (-0.18, -0.03841, 0.01086), (-0.07333, -0.03841, 0.01086), (-0.07333, -0.04707, 0.002203), (-0.07333, -0.03133, 0.004871), (-0.07333, -0.04108, -0.004871), (-0.18, -0.03133, 0.004871), (-0.18, -0.04108, -0.004871), (-0.2, -0.07051, -0.000333), (-0.2, -0.03587, 0.0343), (0.06111, -2.479e-08, 0.02435), (-0.07333, -0.1689, 0.02818), (0.07333, -0.1615, 0.03124), (-0.07333, -0.1256, -0.01512), (0.07333, -0.1226, -0.007724), (-0.07333, -0.1781, 0.02435), (0.07333, -0.1782, 0.02435), (-0.07333, -0.1294, -0.02435), (0.07333, -0.1294, -0.02435), (-0.06111, -0.1781, 0.02435), (0.06111, -0.1781, 0.02435), (-0.06111, -0.1294, -0.02435), (0.06111, -0.1294, -0.02435), (-0.06111, -0.1256, -0.01512), (0.06111, -0.1256, -0.01512), (0.2, -0.1615, 0.03124), (0.2, -0.1226, -0.007724), (-0.18, -0.1256, -0.01512), (-0.18, -0.1689, 0.02818), (0.06111, -0.1684, 0.01461), (0.06111, -0.1392, -0.01461), (-0.06111, -0.1684, 0.01461), (-0.06111, -0.1392, -0.01461), (0.06111, -0.1613, 0.02168), (0.06111, -0.1321, -0.007541), (-0.06111, -0.1613, 0.02168), (-0.06111, -0.1321, -0.007541), (-0.18, -0.1429, 0.002203), (-0.18, -0.1516, 0.01086), (-0.07333, -0.1516, 0.01086), (-0.07333, -0.1429, 0.002203), (-0.07333, -0.1587, 0.004871), (-0.07333, -0.1489, -0.004871), (-0.18, -0.1587, 0.004871), (-0.18, -0.1489, -0.004871), (-0.2, -0.1195, -0.000333), (-0.2, -0.1541, 0.0343), (0.06111, -2.479e-08, -0.007306), (-0.06111, -6.462e-08, -0.007306), (-0.06111, -6.462e-08, 0.007306), (0.06111, 0.02, -0.01096), (-0.06111, 0.02, -0.01096), (-0.07333, 0.02, 0.01096), (-0.07333, 0.02, -0.01096), (0.06111, 0.02, 0.01096), (-0.06111, 0.02, 0.01096), (0.07333, 0.02, 0.01096), (0.07333, 0.02, -0.01096), (0.06111, 0.005, 0.01187), (-0.06111, 0.005, 0.01187), (0.06111, 0.005, -0.01187), (-0.06111, 0.005, -0.01187), (0.06111, -0.1782, -0.07435), (0.07333, -0.1782, -0.07435), (-0.06111, -0.1782, -0.07435), (-0.07333, -0.1782, -0.07435), (0.07333, -0.1782, 0.1919), (0.06111, -0.1782, 0.1919), (-0.06111, -0.1782, 0.1919), (-0.07333, -0.1782, 0.1919)], [], [(58, 17, 16, 57), (2, 83, 102, 22), (6, 87, 83, 2), (35, 32, 21, 4), (35, 4, 8, 37), (84, 88, 7, 3), (55, 12, 8, 51), (7, 11, 24), (10, 91, 87, 6), (52, 9, 13, 56), (7, 88, 92, 11), (24, 11, 10, 26), (92, 96, 15, 11), (14, 10, 11, 15), (16, 17, 13, 12), (15, 96, 95, 14), (18, 99, 84, 3), (17, 58, 56, 13), (55, 57, 16, 12), (47, 51, 8, 4), (9, 52, 48, 5), (60, 19, 5, 48), (47, 4, 21, 62), (0, 99, 18), (19, 60, 0), (0, 18, 19), (43, 121, 40), (89, 117, 20), (33, 22, 43), (13, 25, 27, 12), (27, 25, 29, 31), (24, 25, 9, 7), (26, 10, 6, 36), (5, 3, 7, 9), (2, 34, 36, 6), (22, 33, 34, 2), (92, 88, 103, 122), (3, 5, 19, 18), (36, 37, 27, 26), (32, 33, 43, 42), (24, 26, 30, 28), (25, 24, 28, 29), (26, 27, 31, 30), (29, 28, 30, 31), (27, 37, 8, 12), (9, 25, 13), (36, 34, 33, 38), (33, 32, 39, 38), (37, 36, 38, 39), (35, 37, 39, 32), (42, 81, 62, 21), (40, 81, 42), (42, 43, 40), (21, 32, 42), (140, 63, 82, 158), (59, 137, 0), (63, 140, 123, 45), (45, 123, 127, 49), (75, 47, 62, 72), (75, 77, 51, 47), (124, 46, 50, 128), (51, 77, 181), (64, 66, 53, 54), (57, 55, 56, 58), (46, 124, 137, 59), (136, 135, 97, 98), (0, 60, 59), (40, 158, 82), (73, 82, 63), (56, 55, 67, 65), (67, 71, 69, 65), (66, 67, 180), (67, 55, 180), (48, 52, 50, 46), (45, 49, 76, 74), (63, 45, 74, 73), (87, 91, 41, 23), (46, 59, 60, 48), (65, 64, 179), (72, 81, 82, 73), (64, 68, 70, 66), (65, 69, 68, 64), (66, 70, 71, 67), (69, 71, 70, 68), (52, 56, 179, 178), (56, 65, 179), (76, 78, 73, 74), (73, 78, 79, 72), (77, 79, 78, 76), (75, 72, 79, 77), (120, 157, 40), (81, 40, 82), (62, 81, 72), (122, 103, 168, 166), (115, 85, 101, 112), (115, 117, 89, 85), (133, 129, 89, 93), (105, 104, 44, 159), (95, 96, 92, 91), (97, 93, 94, 98), (94, 134, 136, 98), (133, 93, 97, 135), (125, 85, 89, 129), (86, 126, 130, 90), (138, 126, 86, 100), (125, 139, 101, 85), (0, 138, 100), (0, 100, 99), (106, 107, 160, 161), (102, 121, 43, 22), (113, 121, 102), (104, 106, 161, 44), (107, 111, 109, 105), (94, 93, 1, 80), (20, 116, 87, 23), (86, 90, 88, 84), (83, 87, 116, 114), (102, 83, 114, 113), (84, 99, 100, 86), (107, 105, 159, 160), (112, 120, 121, 113), (104, 108, 110, 106), (105, 109, 108, 104), (106, 110, 111, 107), (109, 111, 110, 108), (91, 92, 122, 41), (88, 90, 61, 103), (116, 118, 113, 114), (113, 118, 119, 112), (117, 119, 118, 116), (115, 112, 119, 117), (101, 139, 157, 120), (120, 40, 121), (101, 120, 112), (152, 149, 139, 125), (152, 125, 129, 154), (80, 61, 90, 94), (141, 132, 131, 143), (135, 136, 134, 133), (0, 137, 138), (170, 44, 161, 171), (150, 140, 158), (134, 142, 144, 133), (144, 142, 146, 148), (144, 143, 176), (126, 124, 128, 130), (123, 151, 153, 127), (140, 150, 151, 123), (124, 126, 138, 137), (149, 150, 158, 157), (141, 143, 147, 145), (142, 141, 145, 146), (143, 144, 148, 147), (146, 145, 147, 148), (127, 153, 177), (153, 151, 150, 155), (150, 149, 156, 155), (154, 153, 155, 156), (152, 154, 156, 149), (157, 158, 40), (139, 149, 157), (173, 160, 159, 172), (14, 95, 91, 10), (93, 89, 20, 1), (132, 141, 174), (163, 165, 164, 167), (162, 166, 168, 169), (20, 23, 164, 165), (116, 20, 117), (23, 41, 167, 164), (1, 20, 165, 163), (159, 44, 170, 172), (61, 80, 162, 169), (103, 61, 169, 168), (160, 173, 171, 161), (122, 170, 171, 41), (1, 173, 172, 80), (172, 170, 166, 162), (171, 167, 41), (162, 80, 172), (166, 170, 122), (167, 171, 173, 163), (163, 173, 1), (141, 142, 134, 174), (130, 128, 175), (90, 130, 134, 94), (174, 134, 130, 175), (153, 154, 177), (129, 133, 176, 177), (143, 131, 176), (154, 129, 177), (133, 144, 176), (64, 54, 179), (53, 66, 180), (50, 52, 178), (55, 51, 181, 180), (76, 49, 181), (77, 76, 181)])
me_back_winch.polygons.foreach_set('material_index', [3, 0, 0, 0, 0, 0, 0, 0, 0, 0, 0, 1, 0, 1, 1, 3, 0, 0, 0, 0, 0, 0, 0, 0, 0, 0, 2, 0, 2, 1, 1, 0, 0, 0, 0, 0, 0, 0, 0, 2, 0, 0, 0, 3, 0, 0, 1, 1, 1, 1, 2, 2, 2, 2, 2, 0, 0, 0, 0, 0, 0, 0, 1, 1, 0, 3, 0, 2, 2, 1, 1, 0, 0, 0, 0, 0, 0, 0, 0, 2, 1, 0, 0, 3, 0, 0, 1, 1, 1, 1, 2, 2, 2, 0, 0, 0, 0, 0, 1, 1, 0, 0, 0, 0, 0, 0, 0, 0, 0, 2, 2, 1, 1, 1, 0, 0, 0, 0, 0, 1, 2, 1, 0, 0, 3, 1, 0, 1, 1, 1, 1, 2, 2, 2, 0, 0, 0, 1, 1, 0, 1, 2, 1, 1, 0, 0, 0, 0, 0, 2, 1, 0, 0, 3, 0, 1, 1, 1, 1, 2, 2, 1, 0, 0, 0, 0, 0, 0, 0, 0, 0, 0, 0, 0, 0, 1, 1, 0, 0, 0, 0, 0, 0, 0, 0, 0, 0, 0, 0, 0, 0, 0, 0, 0, 0, 0, 0, 0])
_uv = me_back_winch.uv_layers.new(name='UVMap')
_uv.uv.foreach_set('vector', [0.25, 0.7222, 0.25, 0.7222, 0.25, 0.7778, 0.25, 0.7778, 0.375, 0.8333, 0.375, 0.8333, 0.375, 1.0, 0.375, 1.0, 0.375, 0.8333, 0.375, 0.8333, 0.375, 0.8333, 0.375, 0.8333, 0.3, 0.8333, 0.3, 1.0, 0.25, 1.0, 0.25, 0.8333, 0.3, 0.8333, 0.25, 0.8333, 0.25, 0.8333, 0.3, 0.8333, 0.375, 0.6667, 0.375, 0.6667, 0.375, 0.6667, 0.375, 0.6667, 0.25, 0.7778, 0.25, 0.7778, 0.25, 0.8333, 0.25, 0.8333, 0.375, 0.6667, 0.375, 0.7222, 0.35, 0.7222, 0.375, 0.7778, 0.375, 0.7778, 0.375, 0.8333, 0.375, 0.8333, 0.25, 0.6667, 0.25, 0.6667, 0.25, 0.7222, 0.25, 0.7222, 0.375, 0.6667, 0.375, 0.6667, 0.375, 0.7222, 0.375, 0.7222, 0.35, 0.7222, 0.375, 0.7222, 0.375, 0.7778, 0.35, 0.7778, 0.375, 0.7222, 0.375, 0.7222, 0.375, 0.7222, 0.375, 0.7222, 0.375, 0.7778, 0.375, 0.7778, 0.375, 0.7222, 0.375, 0.7222, 0.25, 0.7778, 0.25, 0.7222, 0.25, 0.7222, 0.25, 0.7778, 0.375, 0.7222, 0.375, 0.7222, 0.375, 0.7778, 0.375, 0.7778, 0.375, 0.5, 0.375, 0.5, 0.375, 0.6667, 0.375, 0.6667, 0.25, 0.7222, 0.25, 0.7222, 0.25, 0.7222, 0.25, 0.7222, 0.25, 0.7778, 0.25, 0.7778, 0.25, 0.7778, 0.25, 0.7778, 0.25, 0.8333, 0.25, 0.8333, 0.25, 0.8333, 0.25, 0.8333, 0.25, 0.6667, 0.25, 0.6667, 0.25, 0.6667, 0.25, 0.6667, 0.25, 0.5, 0.25, 0.5, 0.25, 0.6667, 0.25, 0.6667, 0.25, 0.8333, 0.25, 0.8333, 0.25, 1.0, 0.25, 1.0, 0.7357, 0.2155, 0.5803, 0.08029, 0.5803, 0.08029, 0.51, 0.25, 0.51, 0.25, 0.7096, 0.25, 0.7214, 0.2214, 0.5803, 0.08029, 0.51, 0.25, 0.08029, 0.08029, 0.08029, 0.08029, 0.2352, 0.2352, 0.25, 0.8333, 0.3, 0.8333, 0.25, 0.8333, 0.325, 1.0, 0.375, 1.0, 0.325, 1.0, 0.25, 0.7222, 0.275, 0.7222, 0.275, 0.7778, 0.25, 0.7778, 0.275, 0.7778, 0.275, 0.7222, 0.275, 0.7222, 0.275, 0.7778, 0.35, 0.7222, 0.275, 0.7222, 0.25, 0.6667, 0.375, 0.6667, 0.35, 0.7778, 0.375, 0.7778, 0.375, 0.8333, 0.325, 0.8333, 0.25, 0.6667, 0.375, 0.6667, 0.375, 0.6667, 0.25, 0.6667, 0.375, 0.8333, 0.325, 0.8333, 0.325, 0.8333, 0.375, 0.8333, 0.375, 1.0, 0.325, 1.0, 0.325, 0.8333, 0.375, 0.8333, 0.375, 0.7222, 0.375, 0.6667, 0.375, 0.6667, 0.375, 0.7222, 0.375, 0.6667, 0.25, 0.6667, 0.25, 0.5, 0.375, 0.5, 0.325, 0.8333, 0.3, 0.8333, 0.275, 0.7778, 0.35, 0.7778, 0.3, 0.8333, 0.325, 0.8333, 0.325, 0.8333, 0.3, 0.8333, 0.35, 0.7222, 0.35, 0.7778, 0.35, 0.7778, 0.35, 0.7222, 0.275, 0.7222, 0.35, 0.7222, 0.35, 0.7222, 0.275, 0.7222, 0.35, 0.7778, 0.275, 0.7778, 0.275, 0.7778, 0.35, 0.7778, 0.275, 0.7222, 0.35, 0.7222, 0.35, 0.7778, 0.275, 0.7778, 0.275, 0.7778, 0.3, 0.8333, 0.25, 0.8333, 0.25, 0.7778, 0.25, 0.6667, 0.275, 0.7222, 0.25, 0.7222, 0.325, 0.8333, 0.325, 0.8333, 0.325, 0.8333, 0.325, 0.8333, 0.325, 0.8333, 0.3, 0.8333, 0.3, 0.8333, 0.325, 0.8333, 0.3, 0.8333, 0.325, 0.8333, 0.325, 0.8333, 0.3, 0.8333, 0.3, 0.8333, 0.3, 0.8333, 0.3, 0.8333, 0.3, 0.8333, 0.25, 1.0, 0.25, 1.0, 0.25, 1.0, 0.25, 1.0, 0.2322, 0.2574, 0.01, 0.25, 0.01, 0.25, 0.03812, 0.1821, 0.05218, 0.1482, 0.2291, 0.25, 0.25, 1.0, 0.3, 1.0, 0.25, 1.0, 0.375, 1.0, 0.375, 1.0, 0.375, 1.0, 0.375, 1.0, 0.5803, 0.08029, 0.5803, 0.08029, 0.7357, 0.2155, 0.375, 1.0, 0.375, 1.0, 0.375, 0.8333, 0.375, 0.8333, 0.375, 0.8333, 0.375, 0.8333, 0.375, 0.8333, 0.375, 0.8333, 0.3, 0.8333, 0.25, 0.8333, 0.25, 1.0, 0.3, 1.0, 0.3, 0.8333, 0.3, 0.8333, 0.25, 0.8333, 0.25, 0.8333, 0.375, 0.6667, 0.375, 0.6667, 0.375, 0.6667, 0.375, 0.6667, 0.25, 0.8333, 0.3, 0.8333, 0.25, 0.8333, 0.35, 0.7222, 0.35, 0.7778, 0.375, 0.7778, 0.375, 0.7222, 0.25, 0.7778, 0.25, 0.7778, 0.25, 0.7222, 0.25, 0.7222, 0.375, 0.6667, 0.375, 0.6667, 0.375, 0.5, 0.375, 0.5, 0.25, 0.7222, 0.25, 0.7778, 0.25, 0.7778, 0.25, 0.7222, 0.7214, 0.2214, 0.51, 0.25, 0.5803, 0.08029, 0.2352, 0.2352, 0.08029, 0.08029, 0.08029, 0.08029, 0.325, 1.0, 0.325, 1.0, 0.375, 1.0, 0.25, 0.7222, 0.25, 0.7778, 0.275, 0.7778, 0.275, 0.7222, 0.275, 0.7778, 0.275, 0.7778, 0.275, 0.7222, 0.275, 0.7222, 0.35, 0.7778, 0.275, 0.7778, 0.35, 0.7778, 0.275, 0.7778, 0.25, 0.7778, 0.275, 0.7778, 0.25, 0.6667, 0.25, 0.6667, 0.375, 0.6667, 0.375, 0.6667, 0.375, 0.8333, 0.375, 0.8333, 0.325, 0.8333, 0.325, 0.8333, 0.375, 1.0, 0.375, 0.8333, 0.325, 0.8333, 0.325, 1.0, 0.375, 0.8333, 0.375, 0.7778, 0.375, 0.7778, 0.375, 0.8333, 0.375, 0.6667, 0.375, 0.5, 0.25, 0.5, 0.25, 0.6667, 0.275, 0.7222, 0.35, 0.7222, 0.275, 0.7222, 0.3, 0.8333, 0.3, 0.8333, 0.325, 0.8333, 0.325, 0.8333, 0.35, 0.7222, 0.35, 0.7222, 0.35, 0.7778, 0.35, 0.7778, 0.275, 0.7222, 0.275, 0.7222, 0.35, 0.7222, 0.35, 0.7222, 0.35, 0.7778, 0.35, 0.7778, 0.275, 0.7778, 0.275, 0.7778, 0.275, 0.7222, 0.275, 0.7778, 0.35, 0.7778, 0.35, 0.7222, 0.25, 0.6667, 0.25, 0.7222, 0.25, 0.7222, 0.25, 0.6667, 0.25, 0.7222, 0.275, 0.7222, 0.25, 0.7222, 0.325, 0.8333, 0.325, 0.8333, 0.325, 0.8333, 0.325, 0.8333, 0.325, 0.8333, 0.325, 0.8333, 0.3, 0.8333, 0.3, 0.8333, 0.3, 0.8333, 0.3, 0.8333, 0.325, 0.8333, 0.325, 0.8333, 0.3, 0.8333, 0.3, 0.8333, 0.3, 0.8333, 0.3, 0.8333, 0.01, 0.25, 0.01, 0.25, 0.2322, 0.2574, 0.03812, 0.1821, 0.2291, 0.25, 0.05218, 0.1482, 0.25, 1.0, 0.25, 1.0, 0.3, 1.0, 0.375, 0.7222, 0.375, 0.6667, 0.375, 0.6667, 0.375, 0.7222, 0.3, 0.8333, 0.25, 0.8333, 0.25, 1.0, 0.3, 1.0, 0.3, 0.8333, 0.3, 0.8333, 0.25, 0.8333, 0.25, 0.8333, 0.25, 0.7778, 0.25, 0.8333, 0.25, 0.8333, 0.25, 0.7778, 0.275, 0.7222, 0.35, 0.7222, 0.35, 0.7222, 0.275, 0.7222, 0.375, 0.7778, 0.375, 0.7222, 0.375, 0.7222, 0.375, 0.7778, 0.25, 0.7778, 0.25, 0.7778, 0.25, 0.7222, 0.25, 0.7222, 0.25, 0.7222, 0.25, 0.7222, 0.25, 0.7222, 0.25, 0.7222, 0.25, 0.7778, 0.25, 0.7778, 0.25, 0.7778, 0.25, 0.7778, 0.25, 0.8333, 0.25, 0.8333, 0.25, 0.8333, 0.25, 0.8333, 0.25, 0.6667, 0.25, 0.6667, 0.25, 0.6667, 0.25, 0.6667, 0.25, 0.5, 0.25, 0.6667, 0.25, 0.6667, 0.25, 0.5, 0.25, 0.8333, 0.25, 1.0, 0.25, 1.0, 0.25, 0.8333, 0.7096, 0.25, 0.51, 0.25, 0.51, 0.25, 0.7214, 0.2214, 0.51, 0.25, 0.5803, 0.08029, 0.35, 0.7778, 0.275, 0.7778, 0.275, 0.7778, 0.35, 0.7778, 0.375, 1.0, 0.375, 1.0, 0.375, 1.0, 0.375, 1.0, 0.325, 1.0, 0.325, 1.0, 0.375, 1.0, 0.35, 0.7222, 0.35, 0.7778, 0.35, 0.7778, 0.35, 0.7222, 0.275, 0.7778, 0.275, 0.7778, 0.275, 0.7222, 0.275, 0.7222, 0.25, 0.7222, 0.25, 0.7778, 0.25, 0.7778, 0.25, 0.7222, 0.3, 0.8333, 0.325, 0.8333, 0.375, 0.8333, 0.325, 0.8333, 0.25, 0.6667, 0.25, 0.6667, 0.375, 0.6667, 0.375, 0.6667, 0.375, 0.8333, 0.375, 0.8333, 0.325, 0.8333, 0.325, 0.8333, 0.375, 1.0, 0.375, 0.8333, 0.325, 0.8333, 0.325, 1.0, 0.375, 0.6667, 0.375, 0.5, 0.25, 0.5, 0.25, 0.6667, 0.275, 0.7778, 0.275, 0.7222, 0.275, 0.7222, 0.275, 0.7778, 0.3, 0.8333, 0.3, 0.8333, 0.325, 0.8333, 0.325, 0.8333, 0.35, 0.7222, 0.35, 0.7222, 0.35, 0.7778, 0.35, 0.7778, 0.275, 0.7222, 0.275, 0.7222, 0.35, 0.7222, 0.35, 0.7222, 0.35, 0.7778, 0.35, 0.7778, 0.275, 0.7778, 0.275, 0.7778, 0.275, 0.7222, 0.275, 0.7778, 0.35, 0.7778, 0.35, 0.7222, 0.375, 0.7778, 0.375, 0.7222, 0.375, 0.7222, 0.375, 0.7778, 0.375, 0.6667, 0.25, 0.6667, 0.25, 0.6667, 0.375, 0.6667, 0.325, 0.8333, 0.325, 0.8333, 0.325, 0.8333, 0.325, 0.8333, 0.325, 0.8333, 0.325, 0.8333, 0.3, 0.8333, 0.3, 0.8333, 0.3, 0.8333, 0.3, 0.8333, 0.325, 0.8333, 0.325, 0.8333, 0.3, 0.8333, 0.3, 0.8333, 0.3, 0.8333, 0.3, 0.8333, 0.25, 1.0, 0.25, 1.0, 0.25, 1.0, 0.25, 1.0, 0.03812, 0.1821, 0.2291, 0.25, 0.05218, 0.1482, 0.25, 1.0, 0.25, 1.0, 0.3, 1.0, 0.3, 0.8333, 0.3, 1.0, 0.25, 1.0, 0.25, 0.8333, 0.3, 0.8333, 0.25, 0.8333, 0.25, 0.8333, 0.3, 0.8333, 0.25, 0.7222, 0.25, 0.6667, 0.25, 0.6667, 0.25, 0.7222, 0.35, 0.7222, 0.375, 0.7222, 0.375, 0.7778, 0.35, 0.7778, 0.25, 0.7778, 0.25, 0.7222, 0.25, 0.7222, 0.25, 0.7778, 0.7214, 0.2214, 0.5803, 0.08029, 0.51, 0.25, 0.3625, 0.7222, 0.35, 0.7222, 0.35, 0.7778, 0.3625, 0.7778, 0.325, 1.0, 0.375, 1.0, 0.325, 1.0, 0.25, 0.7222, 0.275, 0.7222, 0.275, 0.7778, 0.25, 0.7778, 0.275, 0.7778, 0.275, 0.7222, 0.275, 0.7222, 0.275, 0.7778, 0.275, 0.7778, 0.35, 0.7778, 0.275, 0.7778, 0.25, 0.6667, 0.375, 0.6667, 0.375, 0.6667, 0.25, 0.6667, 0.375, 0.8333, 0.325, 0.8333, 0.325, 0.8333, 0.375, 0.8333, 0.375, 1.0, 0.325, 1.0, 0.325, 0.8333, 0.375, 0.8333, 0.375, 0.6667, 0.25, 0.6667, 0.25, 0.5, 0.375, 0.5, 0.3, 0.8333, 0.325, 0.8333, 0.325, 0.8333, 0.3, 0.8333, 0.35, 0.7222, 0.35, 0.7778, 0.35, 0.7778, 0.35, 0.7222, 0.275, 0.7222, 0.35, 0.7222, 0.35, 0.7222, 0.275, 0.7222, 0.35, 0.7778, 0.275, 0.7778, 0.275, 0.7778, 0.35, 0.7778, 0.275, 0.7222, 0.35, 0.7222, 0.35, 0.7778, 0.275, 0.7778, 0.375, 0.8333, 0.325, 0.8333, 0.375, 0.8333, 0.325, 0.8333, 0.325, 0.8333, 0.325, 0.8333, 0.325, 0.8333, 0.325, 0.8333, 0.3, 0.8333, 0.3, 0.8333, 0.325, 0.8333, 0.3, 0.8333, 0.325, 0.8333, 0.325, 0.8333, 0.3, 0.8333, 0.3, 0.8333, 0.3, 0.8333, 0.3, 0.8333, 0.3, 0.8333, 0.03812, 0.1821, 0.05218, 0.1482, 0.2291, 0.25, 0.25, 1.0, 0.3, 1.0, 0.25, 1.0, 0.2625, 0.7778, 0.275, 0.7778, 0.275, 0.7222, 0.2625, 0.7222, 0.375, 0.7778, 0.375, 0.7778, 0.375, 0.7778, 0.375, 0.7778, 0.25, 0.7778, 0.25, 0.8333, 0.25, 0.8333, 0.25, 0.7778, 0.375, 0.7222, 0.35, 0.7222, 0.375, 0.7222, 0.25, 0.7778, 0.3, 0.8333, 0.375, 0.8333, 0.375, 0.7778, 0.25, 0.7222, 0.375, 0.7222, 0.375, 0.6667, 0.25, 0.6667, 0.3, 0.8333, 0.325, 0.8333, 0.325, 0.8333, 0.3, 0.8333, 0.325, 0.8333, 0.3, 0.8333, 0.3, 0.8333, 0.375, 0.8333, 0.375, 0.7778, 0.375, 0.7778, 0.375, 0.8333, 0.25, 0.7778, 0.25, 0.8333, 0.25, 0.8333, 0.25, 0.7778, 0.275, 0.7222, 0.35, 0.7222, 0.3625, 0.7222, 0.2625, 0.7222, 0.25, 0.6667, 0.25, 0.7222, 0.25, 0.7222, 0.25, 0.6667, 0.375, 0.6667, 0.25, 0.6667, 0.25, 0.6667, 0.375, 0.6667, 0.275, 0.7778, 0.2625, 0.7778, 0.3625, 0.7778, 0.35, 0.7778, 0.375, 0.7222, 0.3625, 0.7222, 0.3625, 0.7778, 0.375, 0.7778, 0.25, 0.7778, 0.2625, 0.7778, 0.2625, 0.7222, 0.25, 0.7222, 0.2625, 0.7222, 0.3625, 0.7222, 0.375, 0.7222, 0.25, 0.7222, 0.3625, 0.7778, 0.375, 0.7778, 0.375, 0.7778, 0.25, 0.7222, 0.25, 0.7222, 0.2625, 0.7222, 0.375, 0.7222, 0.3625, 0.7222, 0.375, 0.7222, 0.375, 0.7778, 0.3625, 0.7778, 0.2625, 0.7778, 0.25, 0.7778, 0.25, 0.7778, 0.2625, 0.7778, 0.25, 0.7778, 0.35, 0.7222, 0.275, 0.7222, 0.275, 0.7222, 0.35, 0.7222, 0.25, 0.6667, 0.375, 0.6667, 0.375, 0.6667, 0.25, 0.6667, 0.25, 0.6667, 0.25, 0.7222, 0.25, 0.7222, 0.35, 0.7222, 0.275, 0.7222, 0.25, 0.6667, 0.375, 0.6667, 0.325, 0.8333, 0.3, 0.8333, 0.325, 0.8333, 0.25, 0.8333, 0.25, 0.7778, 0.25, 0.7778, 0.25, 0.8333, 0.35, 0.7778, 0.375, 0.7778, 0.35, 0.7778, 0.3, 0.8333, 0.25, 0.8333, 0.3, 0.8333, 0.25, 0.7778, 0.275, 0.7778, 0.25, 0.7778, 0.35, 0.7222, 0.375, 0.7222, 0.35, 0.7222, 0.375, 0.7778, 0.35, 0.7778, 0.375, 0.7778, 0.375, 0.6667, 0.25, 0.6667, 0.375, 0.6667, 0.25, 0.7778, 0.25, 0.8333, 0.25, 0.8333, 0.25, 0.7778, 0.325, 0.8333, 0.375, 0.8333, 0.325, 0.8333, 0.3, 0.8333, 0.325, 0.8333, 0.3, 0.8333])
me_back_winch.materials.append(mat_truck_skirt)
me_back_winch.materials.append(mat_white_metal)
me_back_winch.materials.append(mat_truck_body)
me_back_winch.materials.append(mat_rope)
me_back_winch.update()

# ---- objects
ob_truck_body = bpy.data.objects.new('Truck body', me_truck_body)
ob_front_winch = bpy.data.objects.new('Front Winch', me_front_winch)
ob_back_winch = bpy.data.objects.new('Back Winch', me_back_winch)

# ---- transforms, parenting, visibility, modifiers, constraints
ob_truck_body.location = (0.0, 0.0, 0.0)
ob_truck_body.lock_rotations_4d = False
ob_truck_body.empty_display_type = 'ARROWS'
ob_truck_body.lineart.crease_threshold = 0.0
_m = ob_truck_body.modifiers.new('Mirror', 'MIRROR')
ob_front_winch.location = (0.0, -1.395, 0.0)
ob_back_winch.location = (0.0, 1.428, 0.0)

# ---- collection membership
col_collection.objects.link(ob_truck_body)
col_collection.objects.link(ob_front_winch)
col_collection.objects.link(ob_back_winch)

# ---- scene / render settings (as saved in the file)
scene.frame_start = 1; scene.frame_end = 250; scene.frame_set(1)
scene.render.engine = 'BLENDER_EEVEE_NEXT'
scene.render.bake_bias = 0.0
scene.render.bake_samples = 0
bpy.context.view_layer.update()

# ---- added for rendering (the .blend has no active camera): camera
cam_auto = bpy.data.cameras.new('AutoCamera')
cam_auto.lens = 50.0
cam_auto.sensor_width = 36.0
cam_auto.clip_end = 1000.0
ob_auto_camera = bpy.data.objects.new('AutoCamera', cam_auto)
scene.collection.objects.link(ob_auto_camera)
ob_auto_camera.location = (3.29075, -3.93232, 2.85824)
ob_auto_camera.rotation_euler = (1.09748, -7.21219e-08, 0.694738)
scene.camera = ob_auto_camera
bpy.context.view_layer.update()
